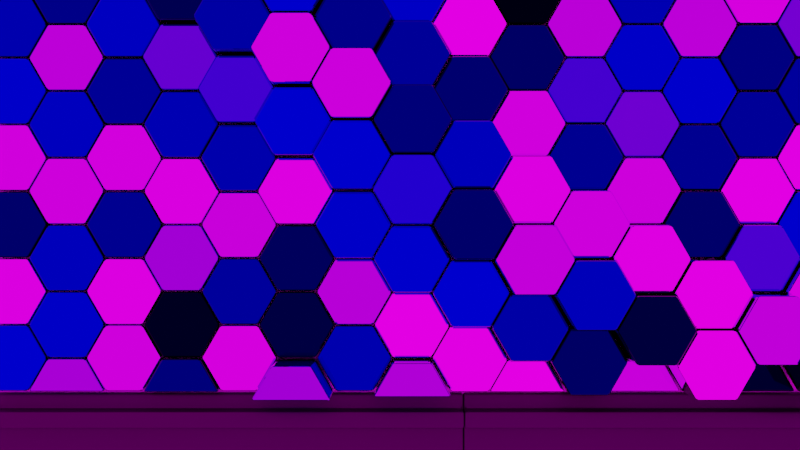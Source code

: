 # Source: AbstractHexagons11_Smooth.blend  (saved by Blender 2.93.20; exported with 4.5.12 LTS)
import bpy
from mathutils import Matrix  # noqa: F401  (used for matrix-valued properties, if any)

bpy.ops.wm.read_factory_settings(use_empty=True)
scene = bpy.context.scene
scene.name = 'Scene'

# ---- collections
col_collection = bpy.data.collections.new('Collection'); scene.collection.children.link(col_collection)
col_lights = bpy.data.collections.new('Lights'); scene.collection.children.link(col_lights)

# ---- images (referenced by path relative to the original .blend; pixels are not part of the script)
import os
ASSET_DIR = os.environ.get("B2B_ASSET_DIR", "")  # directory of the original .blend (textures are referenced by path, not embedded)
HERE = os.path.dirname(os.path.abspath(__file__))  # packed textures are extracted next to this script under _unpacked/

def load_image(name, relpath, width, height, colorspace="sRGB"):
    """Load a texture the original file referenced (path relative to the .blend, or extracted next to this script)."""
    p = next((c for c in (os.path.join(HERE, relpath), os.path.join(ASSET_DIR, relpath)) if relpath and os.path.exists(c)), "")
    if p:
        img = bpy.data.images.load(p, check_existing=True)
        img.name = name
    else:  # same state as the original file: an image datablock whose file is absent (Cycles renders it pink)
        img = bpy.data.images.new(name, width, height)
        img.source = "FILE"
        img.filepath = "//" + (relpath or name)
    img.colorspace_settings.name = colorspace
    return img
img_abandoned_tank_farm_03_4k_exr = load_image('abandoned_tank_farm_03_4k.exr', 'HDRI/abandoned_tank_farm_03_4k.exr', 1024, 1024, 'Linear Rec.709')

# ---- materials (node trees are filled in below, after node groups)
mat_material_003 = bpy.data.materials.new('Material.003')
mat_material_002 = bpy.data.materials.new('Material.002')
mat_metal = bpy.data.materials.new('Metal')

# ---- node groups
ng_auto_smooth = bpy.data.node_groups.new('Auto Smooth', 'GeometryNodeTree')
_s = ng_auto_smooth.interface.new_socket(name='Geometry', in_out='OUTPUT', socket_type='NodeSocketGeometry')
_s = ng_auto_smooth.interface.new_socket(name='Geometry', in_out='INPUT', socket_type='NodeSocketGeometry')
_s = ng_auto_smooth.interface.new_socket(name='Angle', in_out='INPUT', socket_type='NodeSocketFloat')
_s.subtype = 'ANGLE'
_s.min_value = 0.0
_s.max_value = 3.142
ng_auto_smooth.is_modifier = True
_N = ng_auto_smooth.nodes; _L = ng_auto_smooth.links
n0 = _N.new('NodeGroupOutput'); n0.name = 'Group Output'; n0.location = (480, -100)
n1 = _N.new('NodeGroupInput'); n1.name = 'Group Input'; n1.location = (-420, -300)
n2 = _N.new('NodeGroupInput'); n2.name = 'Group Input.001'; n2.location = (-60, -100)
n3 = _N.new('GeometryNodeSetShadeSmooth'); n3.name = 'Set Shade Smooth'; n3.location = (120, -100)
n3.domain = 'EDGE'
n4 = _N.new('GeometryNodeSetShadeSmooth'); n4.name = 'Set Shade Smooth.001'; n4.location = (300, -100)
n5 = _N.new('GeometryNodeInputMeshEdgeAngle'); n5.name = 'Edge Angle'; n5.location = (-420, -220)
n6 = _N.new('GeometryNodeInputEdgeSmooth'); n6.name = 'Is Edge Smooth'; n6.location = (-60, -160)
n7 = _N.new('GeometryNodeInputShadeSmooth'); n7.name = 'Is Face Smooth'; n7.location = (-240, -340)
n8 = _N.new('FunctionNodeBooleanMath'); n8.name = 'Boolean Math'; n8.location = (-60, -220)
n9 = _N.new('FunctionNodeCompare'); n9.name = 'Compare'; n9.location = (-240, -180)
n9.operation = 'LESS_EQUAL'
_L.new(n5.outputs[0], n9.inputs[0])
_L.new(n4.outputs[0], n0.inputs[0])
_L.new(n1.outputs[1], n9.inputs[1])
_L.new(n9.outputs[0], n8.inputs[0])
_L.new(n7.outputs[0], n8.inputs[1])
_L.new(n2.outputs[0], n3.inputs[0])
_L.new(n6.outputs[0], n3.inputs[1])
_L.new(n3.outputs[0], n4.inputs[0])
_L.new(n8.outputs[0], n3.inputs[2])
n0.is_active_output = True

# ---- material node trees
mat_material_003.use_nodes = True; mat_material_003.node_tree.nodes.clear()
_N = mat_material_003.node_tree.nodes; _L = mat_material_003.node_tree.links
n0 = _N.new('ShaderNodeOutputMaterial'); n0.name = 'Material Output'; n0.location = (300, 300)
n1 = _N.new('ShaderNodeObjectInfo'); n1.name = 'Object Info'; n1.location = (-771, 243)
n2 = _N.new('ShaderNodeBsdfPrincipled'); n2.name = 'Principled BSDF'; n2.location = (10, 300)
n2.distribution = 'GGX'
n2.subsurface_method = 'BURLEY'
n2.inputs[1].default_value = 1.0
n2.inputs[2].default_value = 0.0
n2.inputs[3].default_value = 1.45
n2.inputs[27].default_value = (0.0, 0.0, 0.0, 1.0)
n2.inputs[28].default_value = 1.0
n3 = _N.new('ShaderNodeValToRGB'); n3.name = 'ColorRamp'; n3.location = (-461, 237)
while len(n3.color_ramp.elements) > 1: n3.color_ramp.elements.remove(n3.color_ramp.elements[-1])
n3.color_ramp.elements[0].position = 0.0; n3.color_ramp.elements[0].color = (0.0, 0.0, 0.0, 1.0)
_e = n3.color_ramp.elements.new(0.5045); _e.color = (0.0, 0.1677, 0.5, 1.0)
_e = n3.color_ramp.elements.new(1.0); _e.color = (1.0, 1.0, 1.0, 1.0)
_L.new(n2.outputs[0], n0.inputs[0])
_L.new(n1.outputs[5], n3.inputs[0])
_L.new(n3.outputs[0], n2.inputs[0])
n0.is_active_output = True
mat_material_002.use_nodes = True; mat_material_002.node_tree.nodes.clear()
_N = mat_material_002.node_tree.nodes; _L = mat_material_002.node_tree.links
n0 = _N.new('ShaderNodeBsdfPrincipled'); n0.name = 'Principled BSDF'; n0.location = (10, 300)
n0.distribution = 'GGX'
n0.subsurface_method = 'BURLEY'
n0.inputs[3].default_value = 1.45
n0.inputs[27].default_value = (0.0, 0.0, 0.0, 1.0)
n0.inputs[28].default_value = 1.0
n1 = _N.new('ShaderNodeOutputMaterial'); n1.name = 'Material Output'; n1.location = (300, 300)
_L.new(n0.outputs[0], n1.inputs[0])
n1.is_active_output = True
mat_metal.use_nodes = True; mat_metal.node_tree.nodes.clear()
_N = mat_metal.node_tree.nodes; _L = mat_metal.node_tree.links
n0 = _N.new('ShaderNodeBsdfPrincipled'); n0.name = 'Principled BSDF'; n0.location = (10, 300)
n0.distribution = 'GGX'
n0.subsurface_method = 'BURLEY'
n0.inputs[0].default_value = (0.03741, 0.03741, 0.03741, 1.0)
n0.inputs[1].default_value = 0.7833
n0.inputs[2].default_value = 0.5148
n0.inputs[3].default_value = 1.45
n0.inputs[13].default_value = 0.01724
n0.inputs[19].default_value = 0.003695
n0.inputs[27].default_value = (0.0, 0.0, 0.0, 1.0)
n0.inputs[28].default_value = 1.0
n1 = _N.new('ShaderNodeOutputMaterial'); n1.name = 'Material Output'; n1.location = (300, 300)
_L.new(n0.outputs[0], n1.inputs[0])
n1.is_active_output = True

# ---- world
world_world = bpy.data.worlds.new('World'); scene.world = world_world
world_world.use_nodes = True; world_world.node_tree.nodes.clear()
_N = world_world.node_tree.nodes; _L = world_world.node_tree.links
n0 = _N.new('ShaderNodeBackground'); n0.name = 'Background'; n0.location = (33, 184)
n0.inputs[1].default_value = 2.0
n1 = _N.new('ShaderNodeOutputWorld'); n1.name = 'World Output'; n1.location = (323, 414)
n2 = _N.new('ShaderNodeTexEnvironment'); n2.name = 'Environment Texture'; n2.location = (-504, 406)
n2.width = 442
n2.image = img_abandoned_tank_farm_03_4k_exr
_L.new(n2.outputs[0], n0.inputs[0])
_L.new(n0.outputs[0], n1.inputs[0])
n1.is_active_output = True
world_world.color = (0.05088, 0.05088, 0.05088)
world_world.use_sun_shadow = False
world_world.sun_shadow_jitter_overblur = 0.0

# ---- cameras
cam_camera_001 = bpy.data.cameras.new('Camera.001')

# ---- lights
light_light = bpy.data.lights.new('Light', 'POINT')
light_light.transmission_factor = 0.0
light_light.energy = 1000.0
light_light.shadow_soft_size = 0.1
light_light.shadow_maximum_resolution = 0.006
light_light.use_absolute_resolution = True
light_area = bpy.data.lights.new('Area', 'AREA')
light_area.transmission_factor = 0.0
light_area.energy = 392.7
light_area.shadow_soft_size = 10.0
light_area.shadow_maximum_resolution = 0.006
light_area.use_absolute_resolution = True
light_area.size = 10.0
light_area.size_y = 1.0
light_area_001 = bpy.data.lights.new('Area.001', 'AREA')
light_area_001.transmission_factor = 0.0
light_area_001.energy = 392.7
light_area_001.shadow_soft_size = 10.0
light_area_001.shadow_maximum_resolution = 0.006
light_area_001.use_absolute_resolution = True
light_area_001.size = 10.0
light_area_001.size_y = 1.0

# ---- meshes
me_plane = bpy.data.meshes.new('Plane')
me_plane.from_pydata([(-9.599, -0.2241, 0.06409), (8.986, -0.5719, 0.1685), (-0.6064, -0.5719, 0.05696), (9.586, 4.646, 0.05697), (-0.006835, 4.646, 0.05696), (-9.0, 4.994, 0.05703), (0.5927, 4.994, 0.05696), (-9.599, 2.559, 0.05787), (4.19, -0.5719, 0.05696), (-5.403, -0.5719, 0.05697), (9.586, 1.863, 0.05968), (-0.006835, 1.863, 0.05696), (-4.204, 4.994, 0.07548), (5.389, 4.994, 0.4102), (4.789, 4.646, 0.09394), (4.789, 1.863, 0.05697), (0.5927, 2.211, 0.05696), (5.389, 2.211, 0.0572), (-4.803, 4.646, 0.09561), (-4.803, 1.863, 0.05697), (-9.0, 2.211, 0.09568), (-4.204, 2.211, 0.05696), (-9.599, 1.167, 0.06178), (6.588, -0.5719, 0.08504), (-3.004, -0.5719, 0.05696), (9.586, 3.254, 0.0572), (-0.006835, 3.254, 0.05696), (-6.602, 4.994, 0.6543), (2.991, 4.994, 0.05719), (-9.599, 3.95, 0.057), (1.792, -0.5719, 0.05696), (-7.801, -0.5719, 0.729), (9.586, 0.4716, 0.06428), (-0.006835, 0.4716, 0.05696), (-1.805, 4.994, 0.05697), (7.787, 4.994, 0.09868), (4.789, 3.254, 0.05714), (4.789, 0.4716, 0.05696), (2.991, 2.211, 0.05696), (7.787, 2.211, 0.7398), (-4.803, 3.254, 0.05716), (-4.803, 0.4716, 0.05696), (-6.602, 2.211, 0.1752), (-1.805, 2.211, 0.05696), (-2.405, 1.863, 0.05696), (-2.405, 0.4716, 0.05696), (-4.204, 0.8194, 0.05696), (-1.805, 0.8194, 0.05696), (-7.201, 1.863, 0.4819), (-7.201, 0.4716, 0.3153), (-9.0, 0.8194, 0.1561), (-6.602, 0.8194, 0.09072), (-7.201, 4.646, 0.4362), (-7.201, 3.254, 0.7506), (-9.0, 3.602, 0.06114), (-6.602, 3.602, 0.5463), (7.188, 1.863, 0.4714), (7.188, 0.4716, 0.3061), (5.389, 0.8194, 0.05698), (7.787, 0.8194, 0.7319), (2.391, 1.863, 0.05696), (2.391, 0.4716, 0.05696), (0.5927, 0.8194, 0.05696), (2.991, 0.8194, 0.05696), (2.391, 4.646, 0.05697), (2.391, 3.254, 0.05696), (0.5927, 3.602, 0.05696), (2.991, 3.602, 0.05696), (7.188, 4.646, 0.4452), (7.188, 3.254, 0.7482), (5.389, 3.602, 0.07166), (7.787, 3.602, 0.4282), (-2.405, 4.646, 0.05697), (-2.405, 3.254, 0.05696), (-4.204, 3.602, 0.05699), (-1.805, 3.602, 0.05696), (-9.599, 0.4716, 0.06373), (7.787, -0.5719, 0.724), (-1.805, -0.5719, 0.05696), (9.586, 3.95, 0.057), (-0.006835, 3.95, 0.05696), (-7.801, 4.994, 0.0966), (1.792, 4.994, 0.05697), (-9.599, 3.254, 0.05718), (2.991, -0.5719, 0.05696), (-6.602, -0.5719, 0.0869), (9.586, 1.167, 0.06217), (-0.006835, 1.167, 0.05696), (-3.004, 4.994, 0.0572), (6.588, 4.994, 0.661), (4.789, 3.95, 0.06009), (4.789, 1.167, 0.05696), (1.792, 2.211, 0.05696), (6.588, 2.211, 0.1699), (-4.803, 3.95, 0.0603), (-4.803, 1.167, 0.05696), (-7.801, 2.211, 0.7358), (-3.004, 2.211, 0.05696), (-9.599, 1.863, 0.05946), (5.389, -0.5719, 0.05697), (-4.204, -0.5719, 0.05696), (9.586, 2.559, 0.05795), (-0.006835, 2.559, 0.05696), (-5.403, 4.994, 0.418), (4.19, 4.994, 0.07468), (-9.599, 4.646, 0.05697), (0.5927, -0.5719, 0.05696), (-9.0, -0.5719, 0.1632), (9.586, -0.2241, 0.06465), (-0.006835, -0.2241, 0.05696), (-0.6064, 4.994, 0.05696), (8.986, 4.994, 0.05703), (4.789, 2.559, 0.05697), (4.789, -0.2241, 0.05696), (4.19, 2.211, 0.05696), (8.986, 2.211, 0.09804), (-4.803, 2.559, 0.05698), (-4.803, -0.2241, 0.05696), (-5.403, 2.211, 0.05722), (-0.6064, 2.211, 0.05696), (-2.405, 1.167, 0.05696), (-2.405, -0.2241, 0.05696), (-3.004, 0.8194, 0.05696), (-0.6064, 0.8194, 0.05696), (-7.201, 1.167, 0.3712), (-7.201, -0.2241, 0.3073), (-7.801, 0.8194, 0.7364), (-5.403, 0.8194, 0.05698), (-7.201, 3.95, 0.6913), (-7.201, 2.559, 0.6347), (-7.801, 3.602, 0.4186), (-5.403, 3.602, 0.07255), (7.188, 1.167, 0.3613), (7.188, -0.2241, 0.2982), (6.588, 0.8194, 0.08867), (8.986, 0.8194, 0.1611), (2.391, 1.167, 0.05696), (2.391, -0.2241, 0.05696), (1.792, 0.8194, 0.05696), (4.19, 0.8194, 0.05696), (2.391, 3.95, 0.05696), (2.391, 2.559, 0.05696), (1.792, 3.602, 0.05696), (4.19, 3.602, 0.05699), (7.188, 3.95, 0.6974), (7.188, 2.559, 0.6261), (6.588, 3.602, 0.537), (8.986, 3.602, 0.06147), (-2.405, 3.95, 0.05696), (-2.405, 2.559, 0.05696), (-3.004, 3.602, 0.05696), (-0.6064, 3.602, 0.05696), (-1.206, 3.254, 0.05696), (-1.206, 2.559, 0.05696), (-1.805, 2.906, 0.05696), (-0.6064, 2.906, 0.05696), (-3.604, 3.254, 0.05696), (-3.604, 2.559, 0.05696), (-4.204, 2.906, 0.05697), (-3.004, 2.906, 0.05696), (-3.604, 4.646, 0.05731), (-3.604, 3.95, 0.05697), (-4.204, 4.298, 0.05784), (-3.004, 4.298, 0.05697), (8.387, 3.254, 0.1719), (8.387, 2.559, 0.2922), (7.787, 2.906, 0.632), (8.986, 2.906, 0.07355), (5.988, 3.254, 0.1251), (5.988, 2.559, 0.07412), (5.389, 2.906, 0.0588), (6.588, 2.906, 0.3046), (5.988, 4.646, 0.5905), (5.988, 3.95, 0.2871), (5.389, 4.298, 0.149), (6.588, 4.298, 0.7427), (3.59, 3.254, 0.05696), (3.59, 2.559, 0.05696), (2.991, 2.906, 0.05696), (4.19, 2.906, 0.05697), (1.192, 3.254, 0.05696), (1.192, 2.559, 0.05696), (0.5927, 2.906, 0.05696), (1.792, 2.906, 0.05696), (1.192, 4.646, 0.05696), (1.192, 3.95, 0.05696), (0.5927, 4.298, 0.05696), (1.792, 4.298, 0.05696), (3.59, 0.4716, 0.05696), (3.59, -0.2241, 0.05696), (2.991, 0.1237, 0.05696), (4.19, 0.1237, 0.05696), (1.192, 0.4716, 0.05696), (1.192, -0.2241, 0.05696), (0.5927, 0.1237, 0.05696), (1.792, 0.1237, 0.05696), (1.192, 1.863, 0.05696), (1.192, 1.167, 0.05696), (0.5927, 1.515, 0.05696), (1.792, 1.515, 0.05696), (8.387, 0.4716, 0.5689), (8.387, -0.2241, 0.5766), (7.787, 0.1237, 0.7158), (8.986, 0.1237, 0.1756), (5.988, 0.4716, 0.05782), (5.988, -0.2241, 0.05774), (5.389, 0.1237, 0.05697), (6.588, 0.1237, 0.08206), (5.988, 1.863, 0.06155), (5.988, 1.167, 0.05856), (5.389, 1.515, 0.057), (6.588, 1.515, 0.1112), (-6.002, 3.254, 0.1284), (-6.002, 2.559, 0.07525), (-6.602, 2.906, 0.313), (-5.403, 2.906, 0.05894), (-8.4, 3.254, 0.1668), (-8.4, 2.559, 0.2838), (-9.0, 2.906, 0.07248), (-7.801, 2.906, 0.6233), (-8.4, 4.646, 0.06419), (-8.4, 3.95, 0.09311), (-9.0, 4.298, 0.05766), (-7.801, 4.298, 0.2126), (-6.002, 0.4716, 0.0579), (-6.002, -0.2241, 0.05781), (-6.602, 0.1237, 0.08375), (-5.403, 0.1237, 0.05697), (-8.4, 0.4716, 0.5586), (-8.4, -0.2241, 0.5663), (-9.0, 0.1237, 0.17), (-7.801, 0.1237, 0.7215), (-8.4, 1.863, 0.4093), (-8.4, 1.167, 0.5061), (-9.0, 1.515, 0.1273), (-7.801, 1.515, 0.756), (-1.206, 0.4716, 0.05696), (-1.206, -0.2241, 0.05696), (-1.805, 0.1237, 0.05696), (-0.6064, 0.1237, 0.05696), (-3.604, 0.4716, 0.05696), (-3.604, -0.2241, 0.05696), (-4.204, 0.1237, 0.05696), (-3.004, 0.1237, 0.05696), (-3.604, 1.863, 0.05696), (-3.604, 1.167, 0.05696), (-4.204, 1.515, 0.05696), (-3.004, 1.515, 0.05696), (-1.206, 1.863, 0.05696), (-1.206, 1.167, 0.05696), (-1.805, 1.515, 0.05696), (-0.6064, 1.515, 0.05696), (-6.002, 1.863, 0.06191), (-6.002, 1.167, 0.0587), (-6.602, 1.515, 0.1143), (-5.403, 1.515, 0.05701), (-6.002, 4.646, 0.5984), (-6.002, 3.95, 0.2945), (-6.602, 4.298, 0.7455), (-5.403, 4.298, 0.1527), (8.387, 1.863, 0.4196), (8.387, 1.167, 0.5167), (7.787, 1.515, 0.7548), (8.986, 1.515, 0.1311), (3.59, 1.863, 0.05696), (3.59, 1.167, 0.05696), (2.991, 1.515, 0.05696), (4.19, 1.515, 0.05696), (3.59, 4.646, 0.05729), (3.59, 3.95, 0.05697), (2.991, 4.298, 0.05697), (4.19, 4.298, 0.05779), (8.387, 4.646, 0.06469), (8.387, 3.95, 0.09518), (7.787, 4.298, 0.2187), (8.986, 4.298, 0.05772), (-1.206, 4.646, 0.05696), (-1.206, 3.95, 0.05696), (-1.805, 4.298, 0.05696), (-0.6064, 4.298, 0.05696), (9.586, -0.9234, 0.06303), (-9.599, -5.793, 0.05696), (9.586, -6.489, 0.05696), (-0.006835, -0.9234, 0.05696), (-0.006835, -6.489, 0.0722), (-9.0, -6.141, 0.05696), (0.5927, -6.141, 0.05943), (9.586, -3.706, 0.05704), (-9.599, -3.01, 0.05734), (-0.006835, -3.706, 0.05696), (-4.204, -6.141, 0.4847), (5.389, -6.141, 0.7122), (4.789, -6.489, 0.7472), (-4.803, -6.489, 0.7454), (-4.803, -0.9234, 0.05696), (-4.803, -3.706, 0.05824), (-9.0, -3.358, 0.06393), (-4.204, -3.358, 0.05697), (4.789, -0.9234, 0.05696), (4.789, -3.706, 0.05815), (0.5927, -3.358, 0.05696), (5.389, -3.358, 0.06416), (9.586, -2.315, 0.05843), (-9.599, -4.402, 0.05697), (9.586, -7.88, 0.05696), (-0.006835, -2.315, 0.05696), (-0.006835, -7.88, 0.7462), (-6.602, -6.141, 0.1638), (2.991, -6.141, 0.1293), (-9.599, -7.185, 0.05696), (9.586, -5.098, 0.05697), (-9.599, -1.619, 0.06023), (-0.006835, -5.098, 0.05697), (-1.805, -6.141, 0.06652), (7.787, -6.141, 0.05798), (4.789, -7.88, 0.1043), (-4.803, -7.88, 0.1029), (-4.803, -2.315, 0.05697), (-4.803, -5.098, 0.1935), (-6.602, -3.358, 0.457), (-1.805, -3.358, 0.05696), (4.789, -2.315, 0.05697), (4.789, -5.098, 0.1892), (2.991, -3.358, 0.05696), (7.787, -3.358, 0.5066), (7.188, -3.706, 0.742), (7.188, -5.098, 0.265), (5.389, -4.75, 0.2932), (7.787, -4.75, 0.1287), (2.391, -3.706, 0.05696), (2.391, -5.098, 0.05702), (0.5927, -4.75, 0.05696), (2.991, -4.75, 0.05701), (2.391, -0.9234, 0.05696), (2.391, -2.315, 0.05696), (0.5927, -1.967, 0.05696), (2.991, -1.967, 0.05696), (-2.405, -3.706, 0.05696), (-2.405, -5.098, 0.05702), (-4.204, -4.75, 0.06387), (-1.805, -4.75, 0.05697), (-7.201, -3.706, 0.7386), (-7.201, -5.098, 0.2583), (-9.0, -4.75, 0.05712), (-6.602, -4.75, 0.7274), (-7.201, -0.9234, 0.3457), (-7.201, -2.315, 0.5794), (-9.0, -1.967, 0.1063), (-6.602, -1.967, 0.1474), (-7.201, -6.489, 0.06115), (-7.201, -7.88, 0.05697), (-9.0, -7.532, 0.05696), (-6.602, -7.532, 0.05748), (2.391, -6.489, 0.157), (2.391, -7.88, 0.6795), (0.5927, -7.532, 0.5731), (2.991, -7.532, 0.7369), (7.188, -6.489, 0.06141), (7.188, -7.88, 0.05697), (5.389, -7.532, 0.09668), (7.787, -7.532, 0.05697), (-2.405, -6.489, 0.1587), (-2.405, -7.88, 0.6773), (-4.204, -7.532, 0.3928), (-1.805, -7.532, 0.696), (-2.405, -0.9234, 0.05696), (-2.405, -2.315, 0.05696), (-4.204, -1.967, 0.05696), (-1.805, -1.967, 0.05696), (7.188, -0.9234, 0.3361), (7.188, -2.315, 0.5696), (5.389, -1.967, 0.05708), (7.787, -1.967, 0.7531), (9.586, -1.619, 0.06051), (-9.599, -5.098, 0.05697), (9.586, -7.185, 0.05696), (-0.006835, -1.619, 0.05696), (-0.006835, -7.185, 0.294), (-7.801, -6.141, 0.05791), (1.792, -6.141, 0.06632), (-9.599, -7.88, 0.05696), (9.586, -4.402, 0.05697), (-9.599, -2.315, 0.05831), (-0.006835, -4.402, 0.05696), (-3.004, -6.141, 0.131), (6.588, -6.141, 0.1677), (4.789, -7.185, 0.3863), (-4.803, -7.185, 0.3806), (-4.803, -1.619, 0.05696), (-4.803, -4.402, 0.07437), (-7.801, -3.358, 0.4967), (-3.004, -3.358, 0.05696), (4.789, -1.619, 0.05696), (4.789, -4.402, 0.0735), (1.792, -3.358, 0.05696), (6.588, -3.358, 0.4474), (9.586, -3.01, 0.05737), (-9.599, -3.706, 0.05703), (-0.006835, -3.01, 0.05696), (-5.403, -6.141, 0.7081), (4.19, -6.141, 0.4786), (-9.599, -6.489, 0.05696), (9.586, -5.793, 0.05696), (-9.599, -0.9234, 0.06258), (-0.006835, -5.793, 0.05715), (-0.6064, -6.141, 0.05945), (8.986, -6.141, 0.05696), (-4.803, -3.01, 0.05703), (-4.803, -5.793, 0.55), (-5.403, -3.358, 0.06464), (-0.6064, -3.358, 0.05696), (4.789, -3.01, 0.05703), (4.789, -5.793, 0.5433), (4.19, -3.358, 0.05697), (8.986, -3.358, 0.06445), (7.188, -4.402, 0.5472), (7.188, -5.793, 0.1023), (6.588, -4.75, 0.7313), (8.986, -4.75, 0.05714), (2.391, -4.402, 0.05696), (2.391, -5.793, 0.06143), (1.792, -4.75, 0.05697), (4.19, -4.75, 0.06353), (2.391, -1.619, 0.05696), (2.391, -3.01, 0.05696), (1.792, -1.967, 0.05696), (4.19, -1.967, 0.05696), (-2.405, -4.402, 0.05696), (-2.405, -5.793, 0.06157), (-3.004, -4.75, 0.05701), (-0.6064, -4.75, 0.05696), (-7.201, -4.402, 0.5382), (-7.201, -5.793, 0.1002), (-7.801, -4.75, 0.1255), (-5.403, -4.75, 0.2999), (-7.201, -1.619, 0.4367), (-7.201, -3.01, 0.7228), (-7.801, -1.967, 0.7511), (-5.403, -1.967, 0.0571), (-7.201, -7.185, 0.05713), (-7.801, -7.532, 0.05697), (-5.403, -7.532, 0.09529), (2.391, -7.185, 0.5853), (1.792, -7.532, 0.6944), (4.19, -7.532, 0.3979), (7.188, -7.185, 0.05714), (6.588, -7.532, 0.05751), (8.986, -7.532, 0.05696), (-2.405, -7.185, 0.5885), (-3.004, -7.532, 0.7353), (-0.6064, -7.532, 0.5739), (-2.405, -1.619, 0.05696), (-2.405, -3.01, 0.05696), (-3.004, -1.967, 0.05696), (-0.6064, -1.967, 0.05696), (7.188, -1.619, 0.4263), (7.188, -3.01, 0.7177), (6.588, -1.967, 0.1431), (8.986, -1.967, 0.1092), (8.387, -2.315, 0.3383), (8.387, -3.01, 0.2105), (7.787, -2.663, 0.6825), (8.986, -2.663, 0.0807), (5.988, -2.315, 0.06757), (5.988, -3.01, 0.09928), (5.389, -2.663, 0.05784), (6.588, -2.663, 0.2459), (5.988, -0.9234, 0.05817), (5.988, -1.619, 0.06001), (5.389, -1.271, 0.05699), (6.588, -1.271, 0.1006), (-1.206, -2.315, 0.05696), (-1.206, -3.01, 0.05696), (-1.805, -2.663, 0.05696), (-0.6064, -2.663, 0.05696), (-3.604, -2.315, 0.05696), (-3.604, -3.01, 0.05696), (-4.204, -2.663, 0.05696), (-3.004, -2.663, 0.05696), (-3.604, -0.9234, 0.05696), (-3.604, -1.619, 0.05696), (-4.204, -1.271, 0.05696), (-3.004, -1.271, 0.05696), (-1.206, -7.88, 0.757), (-3.604, -7.88, 0.3634), (-3.604, -6.489, 0.4694), (-3.604, -7.185, 0.7522), (-4.204, -6.837, 0.7539), (-3.004, -6.837, 0.5052), (8.387, -7.88, 0.05696), (5.988, -7.88, 0.05812), (5.988, -6.489, 0.2542), (5.988, -7.185, 0.083), (5.389, -6.837, 0.3347), (6.588, -6.837, 0.06977), (3.59, -7.88, 0.3676), (1.192, -7.88, 0.7569), (1.192, -6.489, 0.08308), (1.192, -7.185, 0.3621), (0.5927, -6.837, 0.1389), (1.792, -6.837, 0.225), (-6.002, -7.88, 0.05806), (-8.4, -7.88, 0.05696), (-8.4, -6.489, 0.05697), (-8.4, -7.185, 0.05696), (-9.0, -6.837, 0.05696), (-7.801, -6.837, 0.057), (-6.002, -2.315, 0.06833), (-6.002, -3.01, 0.1016), (-6.602, -2.663, 0.2532), (-5.403, -2.663, 0.05791), (-8.4, -2.315, 0.329), (-8.4, -3.01, 0.2042), (-9.0, -2.663, 0.07923), (-7.801, -2.663, 0.6752), (-8.4, -0.9234, 0.5297), (-8.4, -1.619, 0.4478), (-9.0, -1.271, 0.1384), (-7.801, -1.271, 0.7508), (-6.002, -5.098, 0.7449), (-6.002, -5.793, 0.6113), (-6.602, -5.445, 0.4456), (-5.403, -5.445, 0.6532), (-8.4, -5.098, 0.05881), (-8.4, -5.793, 0.05709), (-9.0, -5.445, 0.05697), (-7.801, -5.445, 0.06855), (-8.4, -3.706, 0.1131), (-8.4, -4.402, 0.07051), (-9.0, -4.054, 0.05834), (-7.801, -4.054, 0.2775), (-1.206, -5.098, 0.05697), (-1.206, -5.793, 0.05742), (-1.805, -5.445, 0.05708), (-0.6064, -5.445, 0.05698), (-3.604, -5.098, 0.06083), (-3.604, -5.793, 0.1271), (-4.204, -5.445, 0.1443), (-3.004, -5.445, 0.06031), (-3.604, -3.706, 0.05697), (-3.604, -4.402, 0.05705), (-4.204, -4.054, 0.05722), (-3.004, -4.054, 0.05696), (3.59, -2.315, 0.05696), (3.59, -3.01, 0.05696), (2.991, -2.663, 0.05696), (4.19, -2.663, 0.05696), (1.192, -2.315, 0.05696), (1.192, -3.01, 0.05696), (0.5927, -2.663, 0.05696), (1.792, -2.663, 0.05696), (1.192, -0.9234, 0.05696), (1.192, -1.619, 0.05696), (0.5927, -1.271, 0.05696), (1.792, -1.271, 0.05696), (3.59, -5.098, 0.06065), (3.59, -5.793, 0.1251), (2.991, -5.445, 0.06018), (4.19, -5.445, 0.1415), (1.192, -5.098, 0.05697), (1.192, -5.793, 0.05741), (0.5927, -5.445, 0.05698), (1.792, -5.445, 0.05708), (1.192, -3.706, 0.05696), (1.192, -4.402, 0.05696), (0.5927, -4.054, 0.05696), (1.792, -4.054, 0.05696), (8.387, -5.098, 0.05895), (8.387, -5.793, 0.0571), (7.787, -5.445, 0.06926), (8.986, -5.445, 0.05698), (5.988, -5.098, 0.7422), (5.988, -5.793, 0.6182), (5.389, -5.445, 0.6471), (6.588, -5.445, 0.4539), (5.988, -3.706, 0.2121), (5.988, -4.402, 0.4771), (5.389, -4.054, 0.1075), (6.588, -4.054, 0.6907), (8.387, -3.706, 0.1161), (8.387, -4.402, 0.07139), (7.787, -4.054, 0.2852), (8.986, -4.054, 0.05846), (3.59, -3.706, 0.05697), (3.59, -4.402, 0.05704), (2.991, -4.054, 0.05696), (4.19, -4.054, 0.05721), (3.59, -0.9234, 0.05696), (3.59, -1.619, 0.05696), (2.991, -1.271, 0.05696), (4.19, -1.271, 0.05696), (-1.206, -3.706, 0.05696), (-1.206, -4.402, 0.05696), (-1.805, -4.054, 0.05696), (-0.6064, -4.054, 0.05696), (-6.002, -3.706, 0.218), (-6.002, -4.402, 0.4858), (-6.602, -4.054, 0.6967), (-5.403, -4.054, 0.1099), (-6.002, -0.9234, 0.05829), (-6.002, -1.619, 0.06026), (-6.602, -1.271, 0.1032), (-5.403, -1.271, 0.05699), (-6.002, -6.489, 0.2488), (-6.002, -7.185, 0.08193), (-6.602, -6.837, 0.06915), (-5.403, -6.837, 0.3288), (3.59, -6.489, 0.4642), (3.59, -7.185, 0.7531), (2.991, -6.837, 0.5008), (4.19, -6.837, 0.7547), (8.387, -6.489, 0.05697), (8.387, -7.185, 0.05696), (7.787, -6.837, 0.057), (8.986, -6.837, 0.05696), (-1.206, -6.489, 0.08339), (-1.206, -7.185, 0.3637), (-1.805, -6.837, 0.2268), (-0.6064, -6.837, 0.1392), (-1.206, -0.9234, 0.05696), (-1.206, -1.619, 0.05696), (-1.805, -1.271, 0.05696), (-0.6064, -1.271, 0.05696), (8.387, -0.9234, 0.5403), (8.387, -1.619, 0.4583), (7.787, -1.271, 0.7483), (8.986, -1.271, 0.1427)], [], [])
_uv = me_plane.uv_layers.new(name='UVMap')
_uv.uv.foreach_set('vector', [])
me_plane.materials.append(mat_material_003)
me_plane.use_remesh_fix_poles = True
me_plane.use_remesh_preserve_attributes = False
me_plane.update()
me_cylinder = bpy.data.meshes.new('Cylinder')
me_cylinder.from_pydata([(-2.132, 0.3939, -0.5116), (-2.132, 0.3939, 0.1845), (-1.79, 0.197, -0.5116), (-1.79, 0.197, 0.1845), (-1.79, -0.197, -0.5116), (-1.79, -0.197, 0.1845), (-2.132, -0.3939, -0.5116), (-2.132, -0.3939, 0.1845), (-2.473, -0.197, -0.5116), (-2.473, -0.197, 0.1845), (-2.473, 0.197, -0.5116), (-2.473, 0.197, 0.1845)], [], [(0, 1, 3, 2), (2, 3, 5, 4), (4, 5, 7, 6), (6, 7, 9, 8), (3, 1, 11, 9, 7, 5), (8, 9, 11, 10), (10, 11, 1, 0), (0, 2, 4, 6, 8, 10)])
_uv = me_cylinder.uv_layers.new(name='UVMap')
_uv.uv.foreach_set('vector', [1.0, 0.5, 1.0, 1.0, 0.8333, 1.0, 0.8333, 0.5, 0.8333, 0.5, 0.8333, 1.0, 0.6667, 1.0, 0.6667, 0.5, 0.6667, 0.5, 0.6667, 1.0, 0.5, 1.0, 0.5, 0.5, 0.5, 0.5, 0.5, 1.0, 0.3333, 1.0, 0.3333, 0.5, 0.4578, 0.37, 0.25, 0.49, 0.04215, 0.37, 0.04215, 0.13, 0.25, 0.01, 0.4578, 0.13, 0.3333, 0.5, 0.3333, 1.0, 0.1667, 1.0, 0.1667, 0.5, 0.1667, 0.5, 0.1667, 1.0, -8.941e-08, 1.0, -8.941e-08, 0.5, 0.75, 0.49, 0.9578, 0.37, 0.9578, 0.13, 0.75, 0.01, 0.5422, 0.13, 0.5422, 0.37])
me_cylinder.materials.append(mat_material_003)
me_cylinder.use_remesh_fix_poles = True
me_cylinder.use_remesh_preserve_attributes = False
me_cylinder.update()
me_plane_002 = bpy.data.meshes.new('Plane.002')
me_plane_002.from_pydata([(-1.0, -0.4333, 0.0), (1.0, -0.4333, 0.0), (-1.0, 0.9748, 0.0), (1.0, 0.9748, 0.0)], [], [(0, 1, 3, 2)])
_uv = me_plane_002.uv_layers.new(name='UVMap')
_uv.uv.foreach_set('vector', [0.0, 0.0, 1.0, 0.0, 1.0, 1.0, 0.0, 1.0])
me_plane_002.materials.append(mat_material_002)
me_plane_002.use_remesh_fix_poles = True
me_plane_002.use_remesh_preserve_attributes = False
me_plane_002.update()
me_cube = bpy.data.meshes.new('Cube')
me_cube.from_pydata([(-9.896, -4.604, 0.1147), (-9.896, -4.943, 0.1295), (-9.896, -4.763, 0.1147), (-9.896, -4.763, 0.2889), (-9.896, -4.763, -0.1775), (-9.896, -4.943, -0.1775), (-9.896, -4.943, 0.2889), (-9.896, -4.604, -0.1775), (-9.896, -5.764, 0.1295), (-9.896, -5.764, -0.1775), (-9.896, -5.941, 0.1147), (-9.896, -5.941, -0.1775), (-9.896, -6.195, 0.07048), (-9.896, -6.195, -0.1775), (-9.896, -5.764, 0.2331), (-9.896, -5.941, 0.2331), (-4.859, -4.604, 0.1147), (-4.859, -4.943, 0.1295), (-4.859, -4.763, 0.1147), (-4.859, -4.763, 0.2889), (-4.859, -4.763, -0.1775), (-4.859, -4.943, -0.1775), (-4.859, -4.943, 0.2889), (-4.859, -4.604, -0.1775), (-4.859, -5.764, 0.1295), (-4.859, -5.764, -0.1775), (-4.859, -5.941, 0.1147), (-4.859, -5.941, -0.1775), (-4.859, -6.195, 0.07048), (-4.859, -6.195, -0.1775), (-4.859, -5.764, 0.2331), (-4.859, -5.941, 0.2331)], [], [(1, 6, 3, 2), (4, 2, 0, 7), (5, 1, 2, 4), (1, 5, 9, 8), (8, 9, 11, 10), (10, 11, 13, 12), (8, 10, 15, 14), (17, 18, 19, 22), (20, 23, 16, 18), (21, 20, 18, 17), (17, 24, 25, 21), (24, 26, 27, 25), (26, 28, 29, 27), (24, 30, 31, 26), (4, 20, 21, 5), (1, 17, 22, 6), (2, 18, 16, 0), (13, 29, 28, 12), (0, 16, 23, 7), (11, 27, 29, 13), (6, 22, 19, 3), (12, 28, 26, 10), (5, 21, 25, 9), (3, 19, 18, 2), (15, 31, 30, 14), (8, 24, 17, 1), (7, 23, 20, 4), (10, 26, 31, 15), (14, 30, 24, 8), (9, 25, 27, 11)])
me_cube.polygons.foreach_set('use_smooth', [True] * 30)
_uv = me_cube.uv_layers.new(name='UVMap')
_uv.uv.foreach_set('vector', [0.5788, 0.0, 0.625, 0.0, 0.625, 0.148, 0.5788, 0.148, 0.375, 0.148, 0.5788, 0.148, 0.5788, 0.25, 0.375, 0.25, 0.375, 0.0, 0.5788, 0.0, 0.5788, 0.148, 0.375, 0.148, 0.5788, 0.0, 0.375, 0.0, 0.375, 0.0, 0.5788, 0.0, 0.5788, 0.0, 0.375, 0.0, 0.375, 0.0, 0.5788, 0.0, 0.5788, 0.0, 0.375, 0.0, 0.375, 0.0, 0.5788, 0.0, 0.5788, 0.0, 0.5788, 0.0, 0.5788, 0.0, 0.5788, 0.0, 0.5788, 0.0, 0.5788, 0.148, 0.625, 0.148, 0.625, 0.0, 0.375, 0.148, 0.375, 0.25, 0.5788, 0.25, 0.5788, 0.148, 0.375, 0.0, 0.375, 0.148, 0.5788, 0.148, 0.5788, 0.0, 0.5788, 0.0, 0.5788, 0.0, 0.375, 0.0, 0.375, 0.0, 0.5788, 0.0, 0.5788, 0.0, 0.375, 0.0, 0.375, 0.0, 0.5788, 0.0, 0.5788, 0.0, 0.375, 0.0, 0.375, 0.0, 0.5788, 0.0, 0.5788, 0.0, 0.5788, 0.0, 0.5788, 0.0, 0.375, 0.148, 0.375, 0.148, 0.375, 0.0, 0.375, 0.0, 0.5788, 0.0, 0.5788, 0.0, 0.625, 0.0, 0.625, 0.0, 0.5788, 0.148, 0.5788, 0.148, 0.5788, 0.25, 0.5788, 0.25, 0.375, 0.0, 0.375, 0.0, 0.5788, 0.0, 0.5788, 0.0, 0.5788, 0.25, 0.5788, 0.25, 0.375, 0.25, 0.375, 0.25, 0.375, 0.0, 0.375, 0.0, 0.375, 0.0, 0.375, 0.0, 0.625, 0.0, 0.625, 0.0, 0.625, 0.148, 0.625, 0.148, 0.5788, 0.0, 0.5788, 0.0, 0.5788, 0.0, 0.5788, 0.0, 0.375, 0.0, 0.375, 0.0, 0.375, 0.0, 0.375, 0.0, 0.625, 0.148, 0.625, 0.148, 0.5788, 0.148, 0.5788, 0.148, 0.5788, 0.0, 0.5788, 0.0, 0.5788, 0.0, 0.5788, 0.0, 0.5788, 0.0, 0.5788, 0.0, 0.5788, 0.0, 0.5788, 0.0, 0.375, 0.25, 0.375, 0.25, 0.375, 0.148, 0.375, 0.148, 0.5788, 0.0, 0.5788, 0.0, 0.5788, 0.0, 0.5788, 0.0, 0.5788, 0.0, 0.5788, 0.0, 0.5788, 0.0, 0.5788, 0.0, 0.375, 0.0, 0.375, 0.0, 0.375, 0.0, 0.375, 0.0])
me_cube.materials.append(mat_metal)
me_cube.use_remesh_fix_poles = True
me_cube.use_remesh_preserve_attributes = False
me_cube.update()
me_cube_001 = bpy.data.meshes.new('Cube.001')
me_cube_001.from_pydata([(-0.5525, -1.0, -1.0), (-0.5525, -1.0, 1.0), (-0.5525, 1.0, -1.0), (-0.5525, 1.0, 1.0), (0.2746, -1.0, -1.0), (0.2746, -1.0, 1.0), (0.2746, 1.0, -1.0), (0.2746, 1.0, 1.0)], [], [(0, 1, 3, 2), (2, 3, 7, 6), (6, 7, 5, 4), (4, 5, 1, 0), (2, 6, 4, 0), (7, 3, 1, 5)])
_uv = me_cube_001.uv_layers.new(name='UVMap')
_uv.uv.foreach_set('vector', [0.375, 0.0, 0.625, 0.0, 0.625, 0.25, 0.375, 0.25, 0.375, 0.25, 0.625, 0.25, 0.625, 0.5, 0.375, 0.5, 0.375, 0.5, 0.625, 0.5, 0.625, 0.75, 0.375, 0.75, 0.375, 0.75, 0.625, 0.75, 0.625, 1.0, 0.375, 1.0, 0.125, 0.5, 0.375, 0.5, 0.375, 0.75, 0.125, 0.75, 0.625, 0.5, 0.875, 0.5, 0.875, 0.75, 0.625, 0.75])
me_cube_001.use_remesh_fix_poles = True
me_cube_001.use_remesh_preserve_attributes = False
me_cube_001.update()
me_plane_004 = bpy.data.meshes.new('Plane.004')
me_plane_004.from_pydata([(-9.0, 4.994, 0.05703), (0.5927, 4.994, 0.05696), (-4.204, 4.994, 0.07548), (5.389, 4.994, 0.4102), (-6.602, 4.994, 0.6543), (2.991, 4.994, 0.05719), (-1.805, 4.994, 0.05697), (7.787, 4.994, 0.09868), (-7.801, 4.994, 0.0966), (1.792, 4.994, 0.05697), (-3.004, 4.994, 0.0572), (6.588, 4.994, 0.661), (-5.403, 4.994, 0.418), (4.19, 4.994, 0.07468), (-0.6064, 4.994, 0.05696), (8.986, 4.994, 0.05703)], [], [])
_uv = me_plane_004.uv_layers.new(name='UVMap')
_uv.uv.foreach_set('vector', [])
me_plane_004.materials.append(mat_material_003)
me_plane_004.use_remesh_fix_poles = True
me_plane_004.use_remesh_preserve_attributes = False
me_plane_004.update()
me_cylinder_001 = bpy.data.meshes.new('Cylinder.001')
me_cylinder_001.from_pydata([(-2.132, 0.3939, -0.5116), (-2.132, 0.3939, 0.1845), (-1.79, 0.197, -0.5116), (-1.79, 0.197, 0.1845), (-1.79, -0.197, -0.5116), (-1.79, -0.197, 0.1845), (-2.132, -0.3939, -0.5116), (-2.132, -0.3939, 0.1845)], [], [(0, 1, 3, 2), (2, 3, 5, 4), (4, 5, 7, 6), (3, 1, 7, 5), (0, 6, 7, 1), (0, 2, 4, 6)])
_uv = me_cylinder_001.uv_layers.new(name='UVMap')
_uv.uv.foreach_set('vector', [1.0, 0.5, 1.0, 1.0, 0.8333, 1.0, 0.8333, 0.5, 0.8333, 0.5, 0.8333, 1.0, 0.6667, 1.0, 0.6667, 0.5, 0.6667, 0.5, 0.6667, 1.0, 0.5, 1.0, 0.5, 0.5, 0.8333, 1.0, 1.0, 1.0, 0.5, 1.0, 0.6667, 1.0, 1.0, 0.5, 0.5, 0.5, 0.5, 1.0, 1.0, 1.0, 1.0, 0.5, 0.8333, 0.5, 0.6667, 0.5, 0.5, 0.5])
me_cylinder_001.materials.append(mat_material_003)
me_cylinder_001.use_remesh_fix_poles = True
me_cylinder_001.use_remesh_preserve_attributes = False
me_cylinder_001.update()
me_plane_005 = bpy.data.meshes.new('Plane.005')
me_plane_005.from_pydata([(9.586, -7.88, 0.05696), (-0.006835, -7.88, 0.05696), (4.789, -7.88, 0.05696), (-4.803, -7.88, 0.05696), (-7.201, -7.88, 0.05696), (2.391, -7.88, 0.05696), (7.188, -7.88, 0.05696), (-2.405, -7.88, 0.05696), (-9.599, -7.88, 0.05696), (-1.206, -7.88, 0.05696), (-3.604, -7.88, 0.05696), (8.387, -7.88, 0.05696), (5.988, -7.88, 0.05696), (3.59, -7.88, 0.05696), (1.192, -7.88, 0.05696), (-6.002, -7.88, 0.05696), (-8.4, -7.88, 0.05696)], [], [])
_uv = me_plane_005.uv_layers.new(name='UVMap')
_uv.uv.foreach_set('vector', [])
me_plane_005.materials.append(mat_material_003)
me_plane_005.use_remesh_fix_poles = True
me_plane_005.use_remesh_preserve_attributes = False
me_plane_005.update()
me_cylinder_002 = bpy.data.meshes.new('Cylinder.002')
me_cylinder_002.from_pydata([(-2.132, 0.3939, -0.5116), (-2.132, 0.3939, 0.1845), (-2.132, -0.3939, -0.5116), (-2.132, -0.3939, 0.1845), (-2.473, -0.197, -0.5116), (-2.473, -0.197, 0.1845), (-2.473, 0.197, -0.5116), (-2.473, 0.197, 0.1845)], [], [(0, 1, 3, 2), (2, 3, 5, 4), (4, 5, 7, 6), (6, 7, 1, 0), (3, 1, 7, 5), (0, 2, 4, 6)])
_uv = me_cylinder_002.uv_layers.new(name='UVMap')
_uv.uv.foreach_set('vector', [-8.941e-08, 0.5, -8.941e-08, 1.0, 0.5, 1.0, 0.5, 0.5, 0.5, 0.5, 0.5, 1.0, 0.3333, 1.0, 0.3333, 0.5, 0.3333, 0.5, 0.3333, 1.0, 0.1667, 1.0, 0.1667, 0.5, 0.1667, 0.5, 0.1667, 1.0, -8.941e-08, 1.0, -8.941e-08, 0.5, 0.5, 1.0, -8.941e-08, 1.0, 0.1667, 1.0, 0.3333, 1.0, -8.941e-08, 0.5, 0.5, 0.5, 0.3333, 0.5, 0.1667, 0.5])
me_cylinder_002.materials.append(mat_material_003)
me_cylinder_002.use_remesh_fix_poles = True
me_cylinder_002.use_remesh_preserve_attributes = False
me_cylinder_002.update()
me_plane_006 = bpy.data.meshes.new('Plane.006')
me_plane_006.from_pydata([(8.986, -0.5719, 0.1685), (-0.6064, -0.5719, 0.05696), (9.586, 4.646, 0.05697), (-0.006835, 4.646, 0.05696), (-9.0, 4.994, 0.05703), (0.5927, 4.994, 0.05696), (4.19, -0.5719, 0.05696), (-5.403, -0.5719, 0.05697), (9.586, 1.863, 0.05968), (-0.006835, 1.863, 0.05696), (-4.204, 4.994, 0.07548), (5.389, 4.994, 0.4102), (4.789, 4.646, 0.09394), (4.789, 1.863, 0.05697), (0.5927, 2.211, 0.05696), (5.389, 2.211, 0.0572), (-4.803, 4.646, 0.09561), (-4.803, 1.863, 0.05697), (-9.0, 2.211, 0.09568), (-4.204, 2.211, 0.05696), (6.588, -0.5719, 0.08504), (-3.004, -0.5719, 0.05696), (9.586, 3.254, 0.0572), (-0.006835, 3.254, 0.05696), (-6.602, 4.994, 0.6543), (2.991, 4.994, 0.05719), (1.792, -0.5719, 0.05696), (-7.801, -0.5719, 0.729), (9.586, 0.4716, 0.06428), (-0.006835, 0.4716, 0.05696), (-1.805, 4.994, 0.05697), (7.787, 4.994, 0.09868), (4.789, 3.254, 0.05714), (4.789, 0.4716, 0.05696), (2.991, 2.211, 0.05696), (7.787, 2.211, 0.7398), (-4.803, 3.254, 0.05716), (-4.803, 0.4716, 0.05696), (-6.602, 2.211, 0.1752), (-1.805, 2.211, 0.05696), (-2.405, 1.863, 0.05696), (-2.405, 0.4716, 0.05696), (-4.204, 0.8194, 0.05696), (-1.805, 0.8194, 0.05696), (-7.201, 1.863, 0.4819), (-7.201, 0.4716, 0.3153), (-9.0, 0.8194, 0.1561), (-6.602, 0.8194, 0.09072), (-7.201, 4.646, 0.4362), (-7.201, 3.254, 0.7506), (-9.0, 3.602, 0.06114), (-6.602, 3.602, 0.5463), (7.188, 1.863, 0.4714), (7.188, 0.4716, 0.3061), (5.389, 0.8194, 0.05698), (7.787, 0.8194, 0.7319), (2.391, 1.863, 0.05696), (2.391, 0.4716, 0.05696), (0.5927, 0.8194, 0.05696), (2.991, 0.8194, 0.05696), (2.391, 4.646, 0.05697), (2.391, 3.254, 0.05696), (0.5927, 3.602, 0.05696), (2.991, 3.602, 0.05696), (7.188, 4.646, 0.4452), (7.188, 3.254, 0.7482), (5.389, 3.602, 0.07166), (7.787, 3.602, 0.4282), (-2.405, 4.646, 0.05697), (-2.405, 3.254, 0.05696), (-4.204, 3.602, 0.05699), (-1.805, 3.602, 0.05696), (7.787, -0.5719, 0.724), (-1.805, -0.5719, 0.05696), (9.586, 3.95, 0.057), (-0.006835, 3.95, 0.05696), (-7.801, 4.994, 0.0966), (1.792, 4.994, 0.05697), (2.991, -0.5719, 0.05696), (-6.602, -0.5719, 0.0869), (9.586, 1.167, 0.06217), (-0.006835, 1.167, 0.05696), (-3.004, 4.994, 0.0572), (6.588, 4.994, 0.661), (4.789, 3.95, 0.06009), (4.789, 1.167, 0.05696), (1.792, 2.211, 0.05696), (6.588, 2.211, 0.1699), (-4.803, 3.95, 0.0603), (-4.803, 1.167, 0.05696), (-7.801, 2.211, 0.7358), (-3.004, 2.211, 0.05696), (5.389, -0.5719, 0.05697), (-4.204, -0.5719, 0.05696), (9.586, 2.559, 0.05795), (-0.006835, 2.559, 0.05696), (-5.403, 4.994, 0.418), (4.19, 4.994, 0.07468), (0.5927, -0.5719, 0.05696), (-9.0, -0.5719, 0.1632), (9.586, -0.2241, 0.06465), (-0.006835, -0.2241, 0.05696), (-0.6064, 4.994, 0.05696), (8.986, 4.994, 0.05703), (4.789, 2.559, 0.05697), (4.789, -0.2241, 0.05696), (4.19, 2.211, 0.05696), (8.986, 2.211, 0.09804), (-4.803, 2.559, 0.05698), (-4.803, -0.2241, 0.05696), (-5.403, 2.211, 0.05722), (-0.6064, 2.211, 0.05696), (-2.405, 1.167, 0.05696), (-2.405, -0.2241, 0.05696), (-3.004, 0.8194, 0.05696), (-0.6064, 0.8194, 0.05696), (-7.201, 1.167, 0.3712), (-7.201, -0.2241, 0.3073), (-7.801, 0.8194, 0.7364), (-5.403, 0.8194, 0.05698), (-7.201, 3.95, 0.6913), (-7.201, 2.559, 0.6347), (-7.801, 3.602, 0.4186), (-5.403, 3.602, 0.07255), (7.188, 1.167, 0.3613), (7.188, -0.2241, 0.2982), (6.588, 0.8194, 0.08867), (8.986, 0.8194, 0.1611), (2.391, 1.167, 0.05696), (2.391, -0.2241, 0.05696), (1.792, 0.8194, 0.05696), (4.19, 0.8194, 0.05696), (2.391, 3.95, 0.05696), (2.391, 2.559, 0.05696), (1.792, 3.602, 0.05696), (4.19, 3.602, 0.05699), (7.188, 3.95, 0.6974), (7.188, 2.559, 0.6261), (6.588, 3.602, 0.537), (8.986, 3.602, 0.06147), (-2.405, 3.95, 0.05696), (-2.405, 2.559, 0.05696), (-3.004, 3.602, 0.05696), (-0.6064, 3.602, 0.05696), (-1.206, 3.254, 0.05696), (-1.206, 2.559, 0.05696), (-1.805, 2.906, 0.05696), (-0.6064, 2.906, 0.05696), (-3.604, 3.254, 0.05696), (-3.604, 2.559, 0.05696), (-4.204, 2.906, 0.05697), (-3.004, 2.906, 0.05696), (-3.604, 4.646, 0.05731), (-3.604, 3.95, 0.05697), (-4.204, 4.298, 0.05784), (-3.004, 4.298, 0.05697), (8.387, 3.254, 0.1719), (8.387, 2.559, 0.2922), (7.787, 2.906, 0.632), (8.986, 2.906, 0.07355), (5.988, 3.254, 0.1251), (5.988, 2.559, 0.07412), (5.389, 2.906, 0.0588), (6.588, 2.906, 0.3046), (5.988, 4.646, 0.5905), (5.988, 3.95, 0.2871), (5.389, 4.298, 0.149), (6.588, 4.298, 0.7427), (3.59, 3.254, 0.05696), (3.59, 2.559, 0.05696), (2.991, 2.906, 0.05696), (4.19, 2.906, 0.05697), (1.192, 3.254, 0.05696), (1.192, 2.559, 0.05696), (0.5927, 2.906, 0.05696), (1.792, 2.906, 0.05696), (1.192, 4.646, 0.05696), (1.192, 3.95, 0.05696), (0.5927, 4.298, 0.05696), (1.792, 4.298, 0.05696), (3.59, 0.4716, 0.05696), (3.59, -0.2241, 0.05696), (2.991, 0.1237, 0.05696), (4.19, 0.1237, 0.05696), (1.192, 0.4716, 0.05696), (1.192, -0.2241, 0.05696), (0.5927, 0.1237, 0.05696), (1.792, 0.1237, 0.05696), (1.192, 1.863, 0.05696), (1.192, 1.167, 0.05696), (0.5927, 1.515, 0.05696), (1.792, 1.515, 0.05696), (8.387, 0.4716, 0.5689), (8.387, -0.2241, 0.5766), (7.787, 0.1237, 0.7158), (8.986, 0.1237, 0.1756), (5.988, 0.4716, 0.05782), (5.988, -0.2241, 0.05774), (5.389, 0.1237, 0.05697), (6.588, 0.1237, 0.08206), (5.988, 1.863, 0.06155), (5.988, 1.167, 0.05856), (5.389, 1.515, 0.057), (6.588, 1.515, 0.1112), (-6.002, 3.254, 0.1284), (-6.002, 2.559, 0.07525), (-6.602, 2.906, 0.313), (-5.403, 2.906, 0.05894), (-8.4, 3.254, 0.1668), (-8.4, 2.559, 0.2838), (-9.0, 2.906, 0.07248), (-7.801, 2.906, 0.6233), (-8.4, 4.646, 0.06419), (-8.4, 3.95, 0.09311), (-9.0, 4.298, 0.05766), (-7.801, 4.298, 0.2126), (-6.002, 0.4716, 0.0579), (-6.002, -0.2241, 0.05781), (-6.602, 0.1237, 0.08375), (-5.403, 0.1237, 0.05697), (-8.4, 0.4716, 0.5586), (-8.4, -0.2241, 0.5663), (-9.0, 0.1237, 0.17), (-7.801, 0.1237, 0.7215), (-8.4, 1.863, 0.4093), (-8.4, 1.167, 0.5061), (-9.0, 1.515, 0.1273), (-7.801, 1.515, 0.756), (-1.206, 0.4716, 0.05696), (-1.206, -0.2241, 0.05696), (-1.805, 0.1237, 0.05696), (-0.6064, 0.1237, 0.05696), (-3.604, 0.4716, 0.05696), (-3.604, -0.2241, 0.05696), (-4.204, 0.1237, 0.05696), (-3.004, 0.1237, 0.05696), (-3.604, 1.863, 0.05696), (-3.604, 1.167, 0.05696), (-4.204, 1.515, 0.05696), (-3.004, 1.515, 0.05696), (-1.206, 1.863, 0.05696), (-1.206, 1.167, 0.05696), (-1.805, 1.515, 0.05696), (-0.6064, 1.515, 0.05696), (-6.002, 1.863, 0.06191), (-6.002, 1.167, 0.0587), (-6.602, 1.515, 0.1143), (-5.403, 1.515, 0.05701), (-6.002, 4.646, 0.5984), (-6.002, 3.95, 0.2945), (-6.602, 4.298, 0.7455), (-5.403, 4.298, 0.1527), (8.387, 1.863, 0.4196), (8.387, 1.167, 0.5167), (7.787, 1.515, 0.7548), (8.986, 1.515, 0.1311), (3.59, 1.863, 0.05696), (3.59, 1.167, 0.05696), (2.991, 1.515, 0.05696), (4.19, 1.515, 0.05696), (3.59, 4.646, 0.05729), (3.59, 3.95, 0.05697), (2.991, 4.298, 0.05697), (4.19, 4.298, 0.05779), (8.387, 4.646, 0.06469), (8.387, 3.95, 0.09518), (7.787, 4.298, 0.2187), (8.986, 4.298, 0.05772), (-1.206, 4.646, 0.05696), (-1.206, 3.95, 0.05696), (-1.805, 4.298, 0.05696), (-0.6064, 4.298, 0.05696), (9.586, -0.9234, 0.06303), (9.586, -6.489, 0.05696), (-0.006835, -0.9234, 0.05696), (-0.006835, -6.489, 0.0722), (-9.0, -6.141, 0.05696), (0.5927, -6.141, 0.05943), (9.586, -3.706, 0.05704), (-0.006835, -3.706, 0.05696), (-4.204, -6.141, 0.4847), (5.389, -6.141, 0.7122), (4.789, -6.489, 0.7472), (-4.803, -6.489, 0.7454), (-4.803, -0.9234, 0.05696), (-4.803, -3.706, 0.05824), (-9.0, -3.358, 0.06393), (-4.204, -3.358, 0.05697), (4.789, -0.9234, 0.05696), (4.789, -3.706, 0.05815), (0.5927, -3.358, 0.05696), (5.389, -3.358, 0.06416), (9.586, -2.315, 0.05843), (9.586, -7.88, 0.05696), (-0.006835, -2.315, 0.05696), (-0.006835, -7.88, 0.7462), (-6.602, -6.141, 0.1638), (2.991, -6.141, 0.1293), (9.586, -5.098, 0.05697), (-0.006835, -5.098, 0.05697), (-1.805, -6.141, 0.06652), (7.787, -6.141, 0.05798), (4.789, -7.88, 0.1043), (-4.803, -7.88, 0.1029), (-4.803, -2.315, 0.05697), (-4.803, -5.098, 0.1935), (-6.602, -3.358, 0.457), (-1.805, -3.358, 0.05696), (4.789, -2.315, 0.05697), (4.789, -5.098, 0.1892), (2.991, -3.358, 0.05696), (7.787, -3.358, 0.5066), (7.188, -3.706, 0.742), (7.188, -5.098, 0.265), (5.389, -4.75, 0.2932), (7.787, -4.75, 0.1287), (2.391, -3.706, 0.05696), (2.391, -5.098, 0.05702), (0.5927, -4.75, 0.05696), (2.991, -4.75, 0.05701), (2.391, -0.9234, 0.05696), (2.391, -2.315, 0.05696), (0.5927, -1.967, 0.05696), (2.991, -1.967, 0.05696), (-2.405, -3.706, 0.05696), (-2.405, -5.098, 0.05702), (-4.204, -4.75, 0.06387), (-1.805, -4.75, 0.05697), (-7.201, -3.706, 0.7386), (-7.201, -5.098, 0.2583), (-9.0, -4.75, 0.05712), (-6.602, -4.75, 0.7274), (-7.201, -0.9234, 0.3457), (-7.201, -2.315, 0.5794), (-9.0, -1.967, 0.1063), (-6.602, -1.967, 0.1474), (-7.201, -6.489, 0.06115), (-7.201, -7.88, 0.05697), (-9.0, -7.532, 0.05696), (-6.602, -7.532, 0.05748), (2.391, -6.489, 0.157), (2.391, -7.88, 0.6795), (0.5927, -7.532, 0.5731), (2.991, -7.532, 0.7369), (7.188, -6.489, 0.06141), (7.188, -7.88, 0.05697), (5.389, -7.532, 0.09668), (7.787, -7.532, 0.05697), (-2.405, -6.489, 0.1587), (-2.405, -7.88, 0.6773), (-4.204, -7.532, 0.3928), (-1.805, -7.532, 0.696), (-2.405, -0.9234, 0.05696), (-2.405, -2.315, 0.05696), (-4.204, -1.967, 0.05696), (-1.805, -1.967, 0.05696), (7.188, -0.9234, 0.3361), (7.188, -2.315, 0.5696), (5.389, -1.967, 0.05708), (7.787, -1.967, 0.7531), (9.586, -1.619, 0.06051), (9.586, -7.185, 0.05696), (-0.006835, -1.619, 0.05696), (-0.006835, -7.185, 0.294), (-7.801, -6.141, 0.05791), (1.792, -6.141, 0.06632), (9.586, -4.402, 0.05697), (-0.006835, -4.402, 0.05696), (-3.004, -6.141, 0.131), (6.588, -6.141, 0.1677), (4.789, -7.185, 0.3863), (-4.803, -7.185, 0.3806), (-4.803, -1.619, 0.05696), (-4.803, -4.402, 0.07437), (-7.801, -3.358, 0.4967), (-3.004, -3.358, 0.05696), (4.789, -1.619, 0.05696), (4.789, -4.402, 0.0735), (1.792, -3.358, 0.05696), (6.588, -3.358, 0.4474), (9.586, -3.01, 0.05737), (-0.006835, -3.01, 0.05696), (-5.403, -6.141, 0.7081), (4.19, -6.141, 0.4786), (9.586, -5.793, 0.05696), (-0.006835, -5.793, 0.05715), (-0.6064, -6.141, 0.05945), (8.986, -6.141, 0.05696), (-4.803, -3.01, 0.05703), (-4.803, -5.793, 0.55), (-5.403, -3.358, 0.06464), (-0.6064, -3.358, 0.05696), (4.789, -3.01, 0.05703), (4.789, -5.793, 0.5433), (4.19, -3.358, 0.05697), (8.986, -3.358, 0.06445), (7.188, -4.402, 0.5472), (7.188, -5.793, 0.1023), (6.588, -4.75, 0.7313), (8.986, -4.75, 0.05714), (2.391, -4.402, 0.05696), (2.391, -5.793, 0.06143), (1.792, -4.75, 0.05697), (4.19, -4.75, 0.06353), (2.391, -1.619, 0.05696), (2.391, -3.01, 0.05696), (1.792, -1.967, 0.05696), (4.19, -1.967, 0.05696), (-2.405, -4.402, 0.05696), (-2.405, -5.793, 0.06157), (-3.004, -4.75, 0.05701), (-0.6064, -4.75, 0.05696), (-7.201, -4.402, 0.5382), (-7.201, -5.793, 0.1002), (-7.801, -4.75, 0.1255), (-5.403, -4.75, 0.2999), (-7.201, -1.619, 0.4367), (-7.201, -3.01, 0.7228), (-7.801, -1.967, 0.7511), (-5.403, -1.967, 0.0571), (-7.201, -7.185, 0.05713), (-7.801, -7.532, 0.05697), (-5.403, -7.532, 0.09529), (2.391, -7.185, 0.5853), (1.792, -7.532, 0.6944), (4.19, -7.532, 0.3979), (7.188, -7.185, 0.05714), (6.588, -7.532, 0.05751), (8.986, -7.532, 0.05696), (-2.405, -7.185, 0.5885), (-3.004, -7.532, 0.7353), (-0.6064, -7.532, 0.5739), (-2.405, -1.619, 0.05696), (-2.405, -3.01, 0.05696), (-3.004, -1.967, 0.05696), (-0.6064, -1.967, 0.05696), (7.188, -1.619, 0.4263), (7.188, -3.01, 0.7177), (6.588, -1.967, 0.1431), (8.986, -1.967, 0.1092), (8.387, -2.315, 0.3383), (8.387, -3.01, 0.2105), (7.787, -2.663, 0.6825), (8.986, -2.663, 0.0807), (5.988, -2.315, 0.06757), (5.988, -3.01, 0.09928), (5.389, -2.663, 0.05784), (6.588, -2.663, 0.2459), (5.988, -0.9234, 0.05817), (5.988, -1.619, 0.06001), (5.389, -1.271, 0.05699), (6.588, -1.271, 0.1006), (-1.206, -2.315, 0.05696), (-1.206, -3.01, 0.05696), (-1.805, -2.663, 0.05696), (-0.6064, -2.663, 0.05696), (-3.604, -2.315, 0.05696), (-3.604, -3.01, 0.05696), (-4.204, -2.663, 0.05696), (-3.004, -2.663, 0.05696), (-3.604, -0.9234, 0.05696), (-3.604, -1.619, 0.05696), (-4.204, -1.271, 0.05696), (-3.004, -1.271, 0.05696), (-1.206, -7.88, 0.757), (-3.604, -7.88, 0.3634), (-3.604, -6.489, 0.4694), (-3.604, -7.185, 0.7522), (-4.204, -6.837, 0.7539), (-3.004, -6.837, 0.5052), (8.387, -7.88, 0.05696), (5.988, -7.88, 0.05812), (5.988, -6.489, 0.2542), (5.988, -7.185, 0.083), (5.389, -6.837, 0.3347), (6.588, -6.837, 0.06977), (3.59, -7.88, 0.3676), (1.192, -7.88, 0.7569), (1.192, -6.489, 0.08308), (1.192, -7.185, 0.3621), (0.5927, -6.837, 0.1389), (1.792, -6.837, 0.225), (-6.002, -7.88, 0.05806), (-8.4, -7.88, 0.05696), (-8.4, -6.489, 0.05697), (-8.4, -7.185, 0.05696), (-9.0, -6.837, 0.05696), (-7.801, -6.837, 0.057), (-6.002, -2.315, 0.06833), (-6.002, -3.01, 0.1016), (-6.602, -2.663, 0.2532), (-5.403, -2.663, 0.05791), (-8.4, -2.315, 0.329), (-8.4, -3.01, 0.2042), (-9.0, -2.663, 0.07923), (-7.801, -2.663, 0.6752), (-8.4, -0.9234, 0.5297), (-8.4, -1.619, 0.4478), (-9.0, -1.271, 0.1384), (-7.801, -1.271, 0.7508), (-6.002, -5.098, 0.7449), (-6.002, -5.793, 0.6113), (-6.602, -5.445, 0.4456), (-5.403, -5.445, 0.6532), (-8.4, -5.098, 0.05881), (-8.4, -5.793, 0.05709), (-9.0, -5.445, 0.05697), (-7.801, -5.445, 0.06855), (-8.4, -3.706, 0.1131), (-8.4, -4.402, 0.07051), (-9.0, -4.054, 0.05834), (-7.801, -4.054, 0.2775), (-1.206, -5.098, 0.05697), (-1.206, -5.793, 0.05742), (-1.805, -5.445, 0.05708), (-0.6064, -5.445, 0.05698), (-3.604, -5.098, 0.06083), (-3.604, -5.793, 0.1271), (-4.204, -5.445, 0.1443), (-3.004, -5.445, 0.06031), (-3.604, -3.706, 0.05697), (-3.604, -4.402, 0.05705), (-4.204, -4.054, 0.05722), (-3.004, -4.054, 0.05696), (3.59, -2.315, 0.05696), (3.59, -3.01, 0.05696), (2.991, -2.663, 0.05696), (4.19, -2.663, 0.05696), (1.192, -2.315, 0.05696), (1.192, -3.01, 0.05696), (0.5927, -2.663, 0.05696), (1.792, -2.663, 0.05696), (1.192, -0.9234, 0.05696), (1.192, -1.619, 0.05696), (0.5927, -1.271, 0.05696), (1.792, -1.271, 0.05696), (3.59, -5.098, 0.06065), (3.59, -5.793, 0.1251), (2.991, -5.445, 0.06018), (4.19, -5.445, 0.1415), (1.192, -5.098, 0.05697), (1.192, -5.793, 0.05741), (0.5927, -5.445, 0.05698), (1.792, -5.445, 0.05708), (1.192, -3.706, 0.05696), (1.192, -4.402, 0.05696), (0.5927, -4.054, 0.05696), (1.792, -4.054, 0.05696), (8.387, -5.098, 0.05895), (8.387, -5.793, 0.0571), (7.787, -5.445, 0.06926), (8.986, -5.445, 0.05698), (5.988, -5.098, 0.7422), (5.988, -5.793, 0.6182), (5.389, -5.445, 0.6471), (6.588, -5.445, 0.4539), (5.988, -3.706, 0.2121), (5.988, -4.402, 0.4771), (5.389, -4.054, 0.1075), (6.588, -4.054, 0.6907), (8.387, -3.706, 0.1161), (8.387, -4.402, 0.07139), (7.787, -4.054, 0.2852), (8.986, -4.054, 0.05846), (3.59, -3.706, 0.05697), (3.59, -4.402, 0.05704), (2.991, -4.054, 0.05696), (4.19, -4.054, 0.05721), (3.59, -0.9234, 0.05696), (3.59, -1.619, 0.05696), (2.991, -1.271, 0.05696), (4.19, -1.271, 0.05696), (-1.206, -3.706, 0.05696), (-1.206, -4.402, 0.05696), (-1.805, -4.054, 0.05696), (-0.6064, -4.054, 0.05696), (-6.002, -3.706, 0.218), (-6.002, -4.402, 0.4858), (-6.602, -4.054, 0.6967), (-5.403, -4.054, 0.1099), (-6.002, -0.9234, 0.05829), (-6.002, -1.619, 0.06026), (-6.602, -1.271, 0.1032), (-5.403, -1.271, 0.05699), (-6.002, -6.489, 0.2488), (-6.002, -7.185, 0.08193), (-6.602, -6.837, 0.06915), (-5.403, -6.837, 0.3288), (3.59, -6.489, 0.4642), (3.59, -7.185, 0.7531), (2.991, -6.837, 0.5008), (4.19, -6.837, 0.7547), (8.387, -6.489, 0.05697), (8.387, -7.185, 0.05696), (7.787, -6.837, 0.057), (8.986, -6.837, 0.05696), (-1.206, -6.489, 0.08339), (-1.206, -7.185, 0.3637), (-1.805, -6.837, 0.2268), (-0.6064, -6.837, 0.1392), (-1.206, -0.9234, 0.05696), (-1.206, -1.619, 0.05696), (-1.805, -1.271, 0.05696), (-0.6064, -1.271, 0.05696), (8.387, -0.9234, 0.5403), (8.387, -1.619, 0.4583), (7.787, -1.271, 0.7483), (8.986, -1.271, 0.1427)], [], [])
_uv = me_plane_006.uv_layers.new(name='UVMap')
_uv.uv.foreach_set('vector', [])
me_plane_006.materials.append(mat_material_003)
me_plane_006.use_remesh_fix_poles = True
me_plane_006.use_remesh_preserve_attributes = False
me_plane_006.update()
me_cylinder_003 = bpy.data.meshes.new('Cylinder.003')
me_cylinder_003.from_pydata([(-2.132, 0.3939, -0.5116), (-2.132, 0.3939, 0.1845), (-1.79, 0.197, -0.5116), (-1.79, 0.197, 0.1845), (-1.79, -0.197, -0.5116), (-1.79, -0.197, 0.1845), (-2.132, -0.3939, -0.5116), (-2.132, -0.3939, 0.1845), (-2.473, -0.197, -0.5116), (-2.473, -0.197, 0.1845), (-2.473, 0.197, -0.5116), (-2.473, 0.197, 0.1845)], [], [(0, 1, 3, 2), (2, 3, 5, 4), (4, 5, 7, 6), (6, 7, 9, 8), (3, 1, 11, 9, 7, 5), (8, 9, 11, 10), (10, 11, 1, 0), (0, 2, 4, 6, 8, 10)])
_uv = me_cylinder_003.uv_layers.new(name='UVMap')
_uv.uv.foreach_set('vector', [1.0, 0.5, 1.0, 1.0, 0.8333, 1.0, 0.8333, 0.5, 0.8333, 0.5, 0.8333, 1.0, 0.6667, 1.0, 0.6667, 0.5, 0.6667, 0.5, 0.6667, 1.0, 0.5, 1.0, 0.5, 0.5, 0.5, 0.5, 0.5, 1.0, 0.3333, 1.0, 0.3333, 0.5, 0.4578, 0.37, 0.25, 0.49, 0.04215, 0.37, 0.04215, 0.13, 0.25, 0.01, 0.4578, 0.13, 0.3333, 0.5, 0.3333, 1.0, 0.1667, 1.0, 0.1667, 0.5, 0.1667, 0.5, 0.1667, 1.0, -8.941e-08, 1.0, -8.941e-08, 0.5, 0.75, 0.49, 0.9578, 0.37, 0.9578, 0.13, 0.75, 0.01, 0.5422, 0.13, 0.5422, 0.37])
me_cylinder_003.materials.append(mat_material_003)
me_cylinder_003.use_remesh_fix_poles = True
me_cylinder_003.use_remesh_preserve_attributes = False
me_cylinder_003.update()
me_plane_008 = bpy.data.meshes.new('Plane.008')
me_plane_008.from_pydata([(-9.0, 4.994, 0.05703), (0.5927, 4.994, 0.05696), (-4.204, 4.994, 0.07548), (5.389, 4.994, 0.4102), (-6.602, 4.994, 0.6543), (2.991, 4.994, 0.05719), (-1.805, 4.994, 0.05697), (7.787, 4.994, 0.09868), (-7.801, 4.994, 0.0966), (1.792, 4.994, 0.05697), (-3.004, 4.994, 0.0572), (6.588, 4.994, 0.661), (-5.403, 4.994, 0.418), (4.19, 4.994, 0.07468), (-0.6064, 4.994, 0.05696), (8.986, 4.994, 0.05703)], [], [])
_uv = me_plane_008.uv_layers.new(name='UVMap')
_uv.uv.foreach_set('vector', [])
me_plane_008.materials.append(mat_material_003)
me_plane_008.use_remesh_fix_poles = True
me_plane_008.use_remesh_preserve_attributes = False
me_plane_008.update()
me_cylinder_004 = bpy.data.meshes.new('Cylinder.004')
me_cylinder_004.from_pydata([(-2.132, 0.3939, -0.5116), (-2.132, 0.3939, 0.1845), (-1.79, 0.197, -0.5116), (-1.79, 0.197, 0.1845), (-1.79, -0.197, -0.5116), (-1.79, -0.197, 0.1845), (-2.132, -0.3939, -0.5116), (-2.132, -0.3939, 0.1845)], [], [(0, 1, 3, 2), (2, 3, 5, 4), (4, 5, 7, 6), (3, 1, 7, 5), (0, 6, 7, 1), (0, 2, 4, 6)])
_uv = me_cylinder_004.uv_layers.new(name='UVMap')
_uv.uv.foreach_set('vector', [1.0, 0.5, 1.0, 1.0, 0.8333, 1.0, 0.8333, 0.5, 0.8333, 0.5, 0.8333, 1.0, 0.6667, 1.0, 0.6667, 0.5, 0.6667, 0.5, 0.6667, 1.0, 0.5, 1.0, 0.5, 0.5, 0.8333, 1.0, 1.0, 1.0, 0.5, 1.0, 0.6667, 1.0, 1.0, 0.5, 0.5, 0.5, 0.5, 1.0, 1.0, 1.0, 1.0, 0.5, 0.8333, 0.5, 0.6667, 0.5, 0.5, 0.5])
me_cylinder_004.materials.append(mat_material_003)
me_cylinder_004.use_remesh_fix_poles = True
me_cylinder_004.use_remesh_preserve_attributes = False
me_cylinder_004.update()
me_plane_009 = bpy.data.meshes.new('Plane.009')
me_plane_009.from_pydata([(9.586, -7.88, 0.05696), (-0.006835, -7.88, 0.05696), (4.789, -7.88, 0.05696), (-4.803, -7.88, 0.05696), (-7.201, -7.88, 0.05696), (2.391, -7.88, 0.05696), (7.188, -7.88, 0.05696), (-2.405, -7.88, 0.05696), (-1.206, -7.88, 0.05696), (-3.604, -7.88, 0.05696), (8.387, -7.88, 0.05696), (5.988, -7.88, 0.05696), (3.59, -7.88, 0.05696), (1.192, -7.88, 0.05696), (-6.002, -7.88, 0.05696), (-8.4, -7.88, 0.05696)], [], [])
_uv = me_plane_009.uv_layers.new(name='UVMap')
_uv.uv.foreach_set('vector', [])
me_plane_009.materials.append(mat_material_003)
me_plane_009.use_remesh_fix_poles = True
me_plane_009.use_remesh_preserve_attributes = False
me_plane_009.update()
me_cylinder_005 = bpy.data.meshes.new('Cylinder.005')
me_cylinder_005.from_pydata([(-2.132, 0.3939, -0.5116), (-2.132, 0.3939, 0.1845), (-2.132, -0.3939, -0.5116), (-2.132, -0.3939, 0.1845), (-2.473, -0.197, -0.5116), (-2.473, -0.197, 0.1845), (-2.473, 0.197, -0.5116), (-2.473, 0.197, 0.1845)], [], [(0, 1, 3, 2), (2, 3, 5, 4), (4, 5, 7, 6), (6, 7, 1, 0), (3, 1, 7, 5), (0, 2, 4, 6)])
_uv = me_cylinder_005.uv_layers.new(name='UVMap')
_uv.uv.foreach_set('vector', [-8.941e-08, 0.5, -8.941e-08, 1.0, 0.5, 1.0, 0.5, 0.5, 0.5, 0.5, 0.5, 1.0, 0.3333, 1.0, 0.3333, 0.5, 0.3333, 0.5, 0.3333, 1.0, 0.1667, 1.0, 0.1667, 0.5, 0.1667, 0.5, 0.1667, 1.0, -8.941e-08, 1.0, -8.941e-08, 0.5, 0.5, 1.0, -8.941e-08, 1.0, 0.1667, 1.0, 0.3333, 1.0, -8.941e-08, 0.5, 0.5, 0.5, 0.3333, 0.5, 0.1667, 0.5])
me_cylinder_005.materials.append(mat_material_003)
me_cylinder_005.use_remesh_fix_poles = True
me_cylinder_005.use_remesh_preserve_attributes = False
me_cylinder_005.update()
me_cube_002 = bpy.data.meshes.new('Cube.002')
me_cube_002.from_pydata([(-9.676, -4.999, -0.04334), (-9.676, -4.999, 0.4611), (-9.651, -5.002, -0.04334), (-9.651, -5.002, 0.4611), (-9.627, -5.009, -0.04334), (-9.627, -5.009, 0.4611), (-9.605, -5.021, -0.04334), (-9.605, -5.021, 0.4611), (-9.586, -5.036, -0.04334), (-9.586, -5.036, 0.4611), (-9.57, -5.056, -0.04334), (-9.57, -5.056, 0.4611), (-9.558, -5.078, -0.04334), (-9.558, -5.078, 0.4611), (-9.551, -5.101, -0.04334), (-9.551, -5.101, 0.4611), (-9.549, -5.126, -0.04334), (-9.549, -5.126, 0.4611), (-9.551, -5.151, -0.04334), (-9.551, -5.151, 0.4611), (-9.558, -5.175, -0.04334), (-9.558, -5.175, 0.4611), (-9.57, -5.197, -0.04334), (-9.57, -5.197, 0.4611), (-9.586, -5.216, -0.04334), (-9.586, -5.216, 0.4611), (-9.605, -5.232, -0.04334), (-9.605, -5.232, 0.4611), (-9.627, -5.244, -0.04334), (-9.627, -5.244, 0.4611), (-9.651, -5.251, -0.04334), (-9.651, -5.251, 0.4611), (-9.676, -5.253, -0.04334), (-9.676, -5.253, 0.4611), (-9.701, -5.251, -0.04334), (-9.701, -5.251, 0.4611), (-9.724, -5.244, -0.04334), (-9.724, -5.244, 0.4611), (-9.746, -5.232, -0.04334), (-9.746, -5.232, 0.4611), (-9.766, -5.216, -0.04334), (-9.766, -5.216, 0.4611), (-9.781, -5.197, -0.04334), (-9.781, -5.197, 0.4611), (-9.793, -5.175, -0.04334), (-9.793, -5.175, 0.4611), (-9.8, -5.151, -0.04334), (-9.8, -5.151, 0.4611), (-9.803, -5.126, -0.04334), (-9.803, -5.126, 0.4611), (-9.8, -5.101, -0.04334), (-9.8, -5.101, 0.4611), (-9.793, -5.078, -0.04334), (-9.793, -5.078, 0.4611), (-9.781, -5.056, -0.04334), (-9.781, -5.056, 0.4611), (-9.766, -5.036, -0.04334), (-9.766, -5.036, 0.4611), (-9.746, -5.021, -0.04334), (-9.746, -5.021, 0.4611), (-9.724, -5.009, -0.04334), (-9.724, -5.009, 0.4611), (-9.701, -5.002, -0.04334), (-9.701, -5.002, 0.4611)], [], [(0, 1, 3, 2), (2, 3, 5, 4), (4, 5, 7, 6), (6, 7, 9, 8), (8, 9, 11, 10), (10, 11, 13, 12), (12, 13, 15, 14), (14, 15, 17, 16), (16, 17, 19, 18), (18, 19, 21, 20), (20, 21, 23, 22), (22, 23, 25, 24), (24, 25, 27, 26), (26, 27, 29, 28), (28, 29, 31, 30), (30, 31, 33, 32), (32, 33, 35, 34), (34, 35, 37, 36), (36, 37, 39, 38), (38, 39, 41, 40), (40, 41, 43, 42), (42, 43, 45, 44), (44, 45, 47, 46), (46, 47, 49, 48), (48, 49, 51, 50), (50, 51, 53, 52), (52, 53, 55, 54), (54, 55, 57, 56), (56, 57, 59, 58), (58, 59, 61, 60), (3, 1, 63, 61, 59, 57, 55, 53, 51, 49, 47, 45, 43, 41, 39, 37, 35, 33, 31, 29, 27, 25, 23, 21, 19, 17, 15, 13, 11, 9, 7, 5), (60, 61, 63, 62), (62, 63, 1, 0), (0, 2, 4, 6, 8, 10, 12, 14, 16, 18, 20, 22, 24, 26, 28, 30, 32, 34, 36, 38, 40, 42, 44, 46, 48, 50, 52, 54, 56, 58, 60, 62)])
me_cube_002.polygons.foreach_set('use_smooth', [True] * 34)
_uv = me_cube_002.uv_layers.new(name='UVMap')
_uv.uv.foreach_set('vector', [1.0, 0.5, 1.0, 1.0, 0.9688, 1.0, 0.9688, 0.5, 0.9688, 0.5, 0.9688, 1.0, 0.9375, 1.0, 0.9375, 0.5, 0.9375, 0.5, 0.9375, 1.0, 0.9062, 1.0, 0.9062, 0.5, 0.9062, 0.5, 0.9062, 1.0, 0.875, 1.0, 0.875, 0.5, 0.875, 0.5, 0.875, 1.0, 0.8438, 1.0, 0.8438, 0.5, 0.8438, 0.5, 0.8438, 1.0, 0.8125, 1.0, 0.8125, 0.5, 0.8125, 0.5, 0.8125, 1.0, 0.7812, 1.0, 0.7812, 0.5, 0.7812, 0.5, 0.7812, 1.0, 0.75, 1.0, 0.75, 0.5, 0.75, 0.5, 0.75, 1.0, 0.7188, 1.0, 0.7188, 0.5, 0.7188, 0.5, 0.7188, 1.0, 0.6875, 1.0, 0.6875, 0.5, 0.6875, 0.5, 0.6875, 1.0, 0.6562, 1.0, 0.6562, 0.5, 0.6562, 0.5, 0.6562, 1.0, 0.625, 1.0, 0.625, 0.5, 0.625, 0.5, 0.625, 1.0, 0.5938, 1.0, 0.5938, 0.5, 0.5938, 0.5, 0.5938, 1.0, 0.5625, 1.0, 0.5625, 0.5, 0.5625, 0.5, 0.5625, 1.0, 0.5312, 1.0, 0.5312, 0.5, 0.5312, 0.5, 0.5312, 1.0, 0.5, 1.0, 0.5, 0.5, 0.5, 0.5, 0.5, 1.0, 0.4688, 1.0, 0.4688, 0.5, 0.4688, 0.5, 0.4688, 1.0, 0.4375, 1.0, 0.4375, 0.5, 0.4375, 0.5, 0.4375, 1.0, 0.4062, 1.0, 0.4062, 0.5, 0.4062, 0.5, 0.4062, 1.0, 0.375, 1.0, 0.375, 0.5, 0.375, 0.5, 0.375, 1.0, 0.3438, 1.0, 0.3438, 0.5, 0.3438, 0.5, 0.3438, 1.0, 0.3125, 1.0, 0.3125, 0.5, 0.3125, 0.5, 0.3125, 1.0, 0.2812, 1.0, 0.2812, 0.5, 0.2812, 0.5, 0.2812, 1.0, 0.25, 1.0, 0.25, 0.5, 0.25, 0.5, 0.25, 1.0, 0.2188, 1.0, 0.2188, 0.5, 0.2188, 0.5, 0.2188, 1.0, 0.1875, 1.0, 0.1875, 0.5, 0.1875, 0.5, 0.1875, 1.0, 0.1562, 1.0, 0.1562, 0.5, 0.1562, 0.5, 0.1562, 1.0, 0.125, 1.0, 0.125, 0.5, 0.125, 0.5, 0.125, 1.0, 0.09375, 1.0, 0.09375, 0.5, 0.09375, 0.5, 0.09375, 1.0, 0.0625, 1.0, 0.0625, 0.5, 0.2968, 0.4854, 0.25, 0.49, 0.2032, 0.4854, 0.1582, 0.4717, 0.1167, 0.4496, 0.08029, 0.4197, 0.05045, 0.3833, 0.02827, 0.3418, 0.01461, 0.2968, 0.01, 0.25, 0.01461, 0.2032, 0.02827, 0.1582, 0.05045, 0.1167, 0.08029, 0.08029, 0.1167, 0.05045, 0.1582, 0.02827, 0.2032, 0.01461, 0.25, 0.01, 0.2968, 0.01461, 0.3418, 0.02827, 0.3833, 0.05045, 0.4197, 0.08029, 0.4496, 0.1167, 0.4717, 0.1582, 0.4854, 0.2032, 0.49, 0.25, 0.4854, 0.2968, 0.4717, 0.3418, 0.4496, 0.3833, 0.4197, 0.4197, 0.3833, 0.4496, 0.3418, 0.4717, 0.0625, 0.5, 0.0625, 1.0, 0.03125, 1.0, 0.03125, 0.5, 0.03125, 0.5, 0.03125, 1.0, 0.0, 1.0, 0.0, 0.5, 0.75, 0.49, 0.7968, 0.4854, 0.8418, 0.4717, 0.8833, 0.4496, 0.9197, 0.4197, 0.9496, 0.3833, 0.9717, 0.3418, 0.9854, 0.2968, 0.99, 0.25, 0.9854, 0.2032, 0.9717, 0.1582, 0.9496, 0.1167, 0.9197, 0.08029, 0.8833, 0.05045, 0.8418, 0.02827, 0.7968, 0.01461, 0.75, 0.01, 0.7032, 0.01461, 0.6582, 0.02827, 0.6167, 0.05045, 0.5803, 0.08029, 0.5504, 0.1167, 0.5283, 0.1582, 0.5146, 0.2032, 0.51, 0.25, 0.5146, 0.2968, 0.5283, 0.3418, 0.5504, 0.3833, 0.5803, 0.4197, 0.6167, 0.4496, 0.6582, 0.4717, 0.7032, 0.4854])
me_cube_002.materials.append(mat_metal)
me_cube_002.use_remesh_fix_poles = True
me_cube_002.use_remesh_preserve_attributes = False
me_cube_002.update()

# ---- objects
ob_wave = bpy.data.objects.new('Wave', me_plane)
ob_instancedcylinder = bpy.data.objects.new('InstancedCylinder', me_cylinder)
ob_camera = bpy.data.objects.new('Camera', cam_camera_001)
ob_ground = bpy.data.objects.new('Ground', me_plane_002)
ob_cube = bpy.data.objects.new('Cube', me_cube)
ob_cube_001 = bpy.data.objects.new('Cube.001', me_cube_001)
ob_wave_001 = bpy.data.objects.new('Wave.001', me_plane_004)
ob_instancedcylinder_001 = bpy.data.objects.new('InstancedCylinder.001', me_cylinder_001)
ob_wave_002 = bpy.data.objects.new('Wave.002', me_plane_005)
ob_instancedcylinder_002 = bpy.data.objects.new('InstancedCylinder.002', me_cylinder_002)
ob_wave_003 = bpy.data.objects.new('Wave.003', me_plane_006)
ob_instancedcylinder_003 = bpy.data.objects.new('InstancedCylinder.003', me_cylinder_003)
ob_wave_004 = bpy.data.objects.new('Wave.004', me_plane_008)
ob_instancedcylinder_004 = bpy.data.objects.new('InstancedCylinder.004', me_cylinder_004)
ob_wave_005 = bpy.data.objects.new('Wave.005', me_plane_009)
ob_instancedcylinder_005 = bpy.data.objects.new('InstancedCylinder.005', me_cylinder_005)
ob_cube_002 = bpy.data.objects.new('Cube.002', me_cube_002)
ob_light = bpy.data.objects.new('Light', light_light)
ob_area = bpy.data.objects.new('Area', light_area)
ob_area_001 = bpy.data.objects.new('Area.001', light_area_001)

# ---- transforms, parenting, visibility, modifiers, constraints
ob_wave.location = (0.0, -25.38, 0.0)
ob_wave.instance_type = 'VERTS'
ob_instancedcylinder.parent = ob_wave
ob_instancedcylinder.matrix_parent_inverse = Matrix(((1.0, -0.0, -0.0, -0.0), (-0.0, 1.0, 0.0, 25.38), (-0.0, -0.0, 1.0, -0.0), (-0.0, 0.0, -0.0, 1.0)))
ob_instancedcylinder.location = (0.0, 5.794, 0.0)
ob_instancedcylinder.rotation_euler = (0.0, -0.0, 1.571)
_m = ob_instancedcylinder.modifiers.new('Bevel', 'BEVEL')
_m.width = 0.03
_m.width_pct = 0.03
_m.segments = 4
ob_camera.location = (-5.527, -2.831, 11.79)
ob_ground.location = (10.58, 0.7103, 0.0)
ob_ground.scale = (24.42, 12.89, 12.89)
ob_cube.location = (0.0, 0.0, 0.0)
_m = ob_cube.modifiers.new('Bevel', 'BEVEL')
_m.width = 0.03
_m.width_pct = 0.03
_m.segments = 2
_m = ob_cube.modifiers.new('Array', 'ARRAY')
_m.count = 10
_m = ob_cube.modifiers.new('Auto Smooth', 'NODES')
_m.node_group = ng_auto_smooth
_gi = [s.identifier for s in ng_auto_smooth.interface.items_tree if s.item_type == 'SOCKET' and s.in_out == 'INPUT']
_m[_gi[1]] = 0.5236  # Angle
ob_cube_001.location = (15.59, 9.511, -0.7771)
ob_cube_001.scale = (56.04, 0.4532, 1.0)
ob_wave_001.location = (0.0, -38.6, 0.0)
ob_wave_001.instance_type = 'VERTS'
ob_instancedcylinder_001.parent = ob_wave_001
ob_instancedcylinder_001.matrix_parent_inverse = Matrix(((1.0, -0.0, -0.0, -0.0), (-0.0, 1.0, 0.0, 25.38), (-0.0, -0.0, 1.0, -0.0), (-0.0, 0.0, -0.0, 1.0)))
ob_instancedcylinder_001.location = (0.0, 5.794, 0.0)
ob_instancedcylinder_001.rotation_euler = (0.0, -0.0, 1.571)
_m = ob_instancedcylinder_001.modifiers.new('Bevel', 'BEVEL')
_m.width = 0.03
_m.width_pct = 0.03
_m.segments = 4
ob_wave_002.location = (0.0, -12.15, 9.537e-07)
ob_wave_002.instance_type = 'VERTS'
_m = ob_wave_002.modifiers.new('Wave', 'WAVE')
_m.time_offset = 10.0
_m.speed = 0.145
_m.height = 0.7
_m.width = 7.0
_m.narrowness = 1.317
ob_instancedcylinder_002.parent = ob_wave_002
ob_instancedcylinder_002.matrix_parent_inverse = Matrix(((1.0, -0.0, -0.0, -0.0), (-0.0, 1.0, 0.0, 25.38), (-0.0, -0.0, 1.0, -0.0), (-0.0, 0.0, -0.0, 1.0)))
ob_instancedcylinder_002.location = (0.0, 5.794, 0.0)
ob_instancedcylinder_002.rotation_euler = (0.0, -0.0, 1.571)
_m = ob_instancedcylinder_002.modifiers.new('Bevel', 'BEVEL')
_m.width = 0.03
_m.width_pct = 0.03
_m.segments = 4
ob_wave_003.location = (19.19, -25.38, 0.0)
ob_wave_003.instance_type = 'VERTS'
ob_instancedcylinder_003.parent = ob_wave_003
ob_instancedcylinder_003.matrix_parent_inverse = Matrix(((1.0, -0.0, -0.0, -0.0), (-0.0, 1.0, 0.0, 25.38), (-0.0, -0.0, 1.0, -0.0), (-0.0, 0.0, -0.0, 1.0)))
ob_instancedcylinder_003.location = (0.0, 5.794, 0.0)
ob_instancedcylinder_003.rotation_euler = (0.0, -0.0, 1.571)
_m = ob_instancedcylinder_003.modifiers.new('Bevel', 'BEVEL')
_m.width = 0.03
_m.width_pct = 0.03
_m.segments = 4
ob_wave_004.location = (19.19, -38.6, 0.0)
ob_wave_004.instance_type = 'VERTS'
ob_instancedcylinder_004.parent = ob_wave_004
ob_instancedcylinder_004.matrix_parent_inverse = Matrix(((1.0, -0.0, -0.0, -0.0), (-0.0, 1.0, 0.0, 25.38), (-0.0, -0.0, 1.0, -0.0), (-0.0, 0.0, -0.0, 1.0)))
ob_instancedcylinder_004.location = (0.0, 5.794, 0.0)
ob_instancedcylinder_004.rotation_euler = (0.0, -0.0, 1.571)
_m = ob_instancedcylinder_004.modifiers.new('Bevel', 'BEVEL')
_m.width = 0.03
_m.width_pct = 0.03
_m.segments = 4
ob_wave_005.location = (19.19, -12.15, 9.537e-07)
ob_wave_005.instance_type = 'VERTS'
_m = ob_wave_005.modifiers.new('Wave', 'WAVE')
_m.time_offset = 10.0
_m.speed = 0.145
_m.height = 0.7
_m.width = 7.0
_m.narrowness = 1.317
ob_instancedcylinder_005.parent = ob_wave_005
ob_instancedcylinder_005.matrix_parent_inverse = Matrix(((1.0, -0.0, -0.0, -0.0), (-0.0, 1.0, 0.0, 25.38), (-0.0, -0.0, 1.0, -0.0), (-0.0, 0.0, -0.0, 1.0)))
ob_instancedcylinder_005.location = (0.0, 5.794, 0.0)
ob_instancedcylinder_005.rotation_euler = (0.0, -0.0, 1.571)
_m = ob_instancedcylinder_005.modifiers.new('Bevel', 'BEVEL')
_m.width = 0.03
_m.width_pct = 0.03
_m.segments = 4
ob_cube_002.location = (0.0, -0.04074, -0.2339)
ob_cube_002.scale = (1.0, 1.0, 0.5)
ob_cube_002.hide_render = True
ob_cube_002.visible_camera = False
ob_cube_002.visible_diffuse = False
ob_cube_002.visible_glossy = False
ob_cube_002.visible_transmission = False
ob_cube_002.visible_volume_scatter = False
ob_cube_002.visible_shadow = False
ob_cube_002.display_type = 'BOUNDS'
_m = ob_cube_002.modifiers.new('Bevel', 'BEVEL')
_m.width = 0.01
_m.width_pct = 0.01
_m.segments = 6
_m = ob_cube_002.modifiers.new('Array', 'ARRAY')
_m.count = 10
_m.use_constant_offset = True
_m.constant_offset_displace = (0.5, 0.0, 0.0)
_m.use_relative_offset = False
ob_light.location = (4.076, 1.005, 5.904)
ob_light.rotation_euler = (0.6503, 0.05522, 1.866)
ob_light.lock_rotations_4d = False
ob_light.empty_display_type = 'ARROWS'
ob_light.color = (0.0, 0.0, 0.0, 0.0)
ob_light.lineart.crease_threshold = 0.0
ob_area.location = (-0.1203, -4.845, 4.655)
ob_area.rotation_euler = (0.6407, 0.005034, -0.02661)
ob_area_001.location = (-0.2077, 11.65, 6.061)
ob_area_001.rotation_euler = (-0.7933, -0.02568, -0.008614)

# ---- collection membership
col_collection.objects.link(ob_wave)
col_collection.objects.link(ob_instancedcylinder)
col_collection.objects.link(ob_camera)
col_collection.objects.link(ob_ground)
col_collection.objects.link(ob_cube)
col_collection.objects.link(ob_cube_001)
col_collection.objects.link(ob_wave_001)
col_collection.objects.link(ob_instancedcylinder_001)
col_collection.objects.link(ob_wave_002)
col_collection.objects.link(ob_instancedcylinder_002)
col_collection.objects.link(ob_wave_003)
col_collection.objects.link(ob_instancedcylinder_003)
col_collection.objects.link(ob_wave_004)
col_collection.objects.link(ob_instancedcylinder_004)
col_collection.objects.link(ob_wave_005)
col_collection.objects.link(ob_instancedcylinder_005)
col_collection.objects.link(ob_cube_002)
col_lights.objects.link(ob_light)
col_lights.objects.link(ob_area)
col_lights.objects.link(ob_area_001)
def _layer_coll(name, lc=None):
    lc = lc or bpy.context.view_layer.layer_collection
    for c in lc.children:
        if c.name == name: return c
        r = _layer_coll(name, c)
        if r: return r
_layer_coll('Lights').exclude = True

# ---- scene / render settings (as saved in the file)
scene.camera = ob_camera
scene.frame_start = 0; scene.frame_end = 60; scene.frame_set(0)
scene.render.engine = 'CYCLES'
scene.render.use_border = True
scene.cycles.samples = 32
scene.cycles.sampling_pattern = 'TABULATED_SOBOL'
scene.cycles.use_light_tree = False
scene.cycles.max_bounces = 3
scene.cycles.diffuse_bounces = 3
scene.cycles.glossy_bounces = 3
scene.cycles.transmission_bounces = 0
scene.cycles.transparent_max_bounces = 0
scene.view_settings.view_transform = 'Filmic'
bpy.context.view_layer.update()
